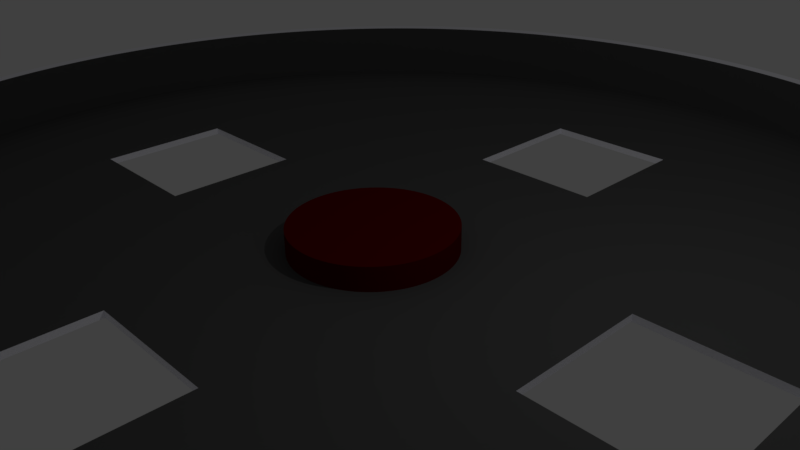 # Source: ArenaWithHolesTextured.blend  (saved by Blender 2.77.0; exported with 4.5.12 LTS)
import bpy
from mathutils import Matrix  # noqa: F401  (used for matrix-valued properties, if any)

bpy.ops.wm.read_factory_settings(use_empty=True)
scene = bpy.context.scene
scene.name = 'Scene'

# ---- collections
col_collection_1 = bpy.data.collections.new('Collection 1'); scene.collection.children.link(col_collection_1)

# ---- materials (node trees are filled in below, after node groups)
mat_material_001 = bpy.data.materials.new('Material.001')
mat_material_001.alpha_threshold = 0.0
mat_material_001.use_transparent_shadow = False
mat_material_001.diffuse_color = (0.1025, 0.0002418, 0.0, 1.0)
mat_material_001.roughness = 0.5
mat_material_003 = bpy.data.materials.new('Material.003')
mat_material_003.alpha_threshold = 0.0
mat_material_003.use_transparent_shadow = False
mat_material_003.diffuse_color = (0.9372, 0.9335, 1.0, 1.0)
mat_material_003.roughness = 0.5
mat_material_005 = bpy.data.materials.new('Material.005')
mat_material_005.alpha_threshold = 0.0
mat_material_005.use_transparent_shadow = False
mat_material_005.diffuse_color = (0.09084, 0.09084, 0.09084, 1.0)
mat_material_005.roughness = 0.5

# ---- material node trees

# ---- world
world_world = bpy.data.worlds.new('World'); scene.world = world_world
world_world.color = (0.05088, 0.05088, 0.05088)
world_world.use_sun_shadow = False
world_world.sun_shadow_jitter_overblur = 0.0
world_world.cycles.sampling_method = 'MANUAL'

# ---- cameras
cam_camera = bpy.data.cameras.new('Camera')
cam_camera.clip_end = 100.0
cam_camera.lens = 35.0
cam_camera.sensor_width = 32.0
cam_camera.sensor_height = 18.0
cam_camera.ortho_scale = 7.314
cam_camera.dof.focus_distance = 0.0
cam_camera.dof.aperture_fstop = 128.0

# ---- lights
light_lamp = bpy.data.lights.new('Lamp', 'POINT')
light_lamp.transmission_factor = 0.0
light_lamp.cutoff_distance = 30.0
light_lamp.energy = 100.0
light_lamp.shadow_buffer_clip_start = 1.001
light_lamp.shadow_soft_size = 0.1
light_lamp.shadow_maximum_resolution = 0.006
light_lamp.use_absolute_resolution = True

# ---- meshes
me_cylinder_002 = bpy.data.meshes.new('Cylinder.002')
me_cylinder_002.from_pydata([(-5.997e-08, -7.489, -1.517), (-4.092e-08, -7.489, -1.176), (0.01946, -7.489, -1.517), (0.01946, -7.489, -1.176), (0.0389, -7.49, -1.517), (0.0389, -7.49, -1.176), (0.05834, -7.491, -1.517), (0.05834, -7.491, -1.176), (0.07776, -7.492, -1.517), (0.07776, -7.492, -1.176), (0.09716, -7.493, -1.517), (0.09716, -7.493, -1.176), (0.1165, -7.495, -1.517), (0.1165, -7.495, -1.176), (0.1359, -7.497, -1.517), (0.1359, -7.497, -1.176), (0.1552, -7.5, -1.517), (0.1552, -7.5, -1.176), (0.1744, -7.503, -1.517), (0.1744, -7.503, -1.176), (0.1936, -7.506, -1.517), (0.1936, -7.506, -1.176), (0.2127, -7.51, -1.517), (0.2127, -7.51, -1.176), (0.2318, -7.513, -1.517), (0.2318, -7.513, -1.176), (0.2508, -7.518, -1.517), (0.2508, -7.518, -1.176), (0.2697, -7.522, -1.517), (0.2697, -7.522, -1.176), (0.2886, -7.527, -1.517), (0.2886, -7.527, -1.176), (0.3073, -7.532, -1.517), (0.3073, -7.532, -1.176), (0.326, -7.538, -1.517), (0.326, -7.538, -1.176), (0.3446, -7.543, -1.517), (0.3446, -7.543, -1.176), (0.363, -7.55, -1.517), (0.363, -7.55, -1.176), (0.3814, -7.556, -1.517), (0.3814, -7.556, -1.176), (0.3996, -7.563, -1.517), (0.3996, -7.563, -1.176), (0.4177, -7.57, -1.517), (0.4177, -7.57, -1.176), (0.4357, -7.577, -1.517), (0.4357, -7.577, -1.176), (0.4536, -7.585, -1.517), (0.4536, -7.585, -1.176), (0.4713, -7.593, -1.517), (0.4713, -7.593, -1.176), (0.4889, -7.601, -1.517), (0.4889, -7.601, -1.176), (0.5063, -7.61, -1.517), (0.5063, -7.61, -1.176), (0.5236, -7.619, -1.517), (0.5236, -7.619, -1.176), (0.5407, -7.628, -1.517), (0.5407, -7.628, -1.176), (0.5577, -7.638, -1.517), (0.5577, -7.638, -1.176), (0.5745, -7.648, -1.517), (0.5745, -7.648, -1.176), (0.5911, -7.658, -1.517), (0.5911, -7.658, -1.176), (0.6075, -7.668, -1.517), (0.6075, -7.668, -1.176), (0.6238, -7.679, -1.517), (0.6238, -7.679, -1.176), (0.6399, -7.69, -1.517), (0.6399, -7.69, -1.176), (0.6557, -7.701, -1.517), (0.6557, -7.701, -1.176), (0.6714, -7.713, -1.517), (0.6714, -7.713, -1.176), (0.6869, -7.724, -1.517), (0.6869, -7.724, -1.176), (0.7022, -7.736, -1.517), (0.7022, -7.736, -1.176), (0.7172, -7.749, -1.517), (0.7172, -7.749, -1.176), (0.7321, -7.761, -1.517), (0.7321, -7.761, -1.176), (0.7467, -7.774, -1.517), (0.7467, -7.774, -1.176), (0.7611, -7.787, -1.517), (0.7611, -7.787, -1.176), (0.7753, -7.801, -1.517), (0.7753, -7.801, -1.176), (0.7892, -7.814, -1.517), (0.7892, -7.814, -1.176), (0.8029, -7.828, -1.517), (0.8029, -7.828, -1.176), (0.8164, -7.842, -1.517), (0.8164, -7.842, -1.176), (0.8296, -7.856, -1.517), (0.8296, -7.856, -1.176), (0.8425, -7.871, -1.517), (0.8425, -7.871, -1.176), (0.8552, -7.885, -1.517), (0.8552, -7.885, -1.176), (0.8677, -7.9, -1.517), (0.8677, -7.9, -1.176), (0.8799, -7.916, -1.517), (0.8799, -7.916, -1.176), (0.8918, -7.931, -1.517), (0.8918, -7.931, -1.176), (0.9035, -7.947, -1.517), (0.9035, -7.947, -1.176), (0.9148, -7.962, -1.517), (0.9148, -7.962, -1.176), (0.9259, -7.978, -1.517), (0.9259, -7.978, -1.176), (0.9368, -7.994, -1.517), (0.9368, -7.994, -1.176), (0.9473, -8.011, -1.517), (0.9473, -8.011, -1.176), (0.9576, -8.027, -1.517), (0.9576, -8.027, -1.176), (0.9675, -8.044, -1.517), (0.9675, -8.044, -1.176), (0.9772, -8.061, -1.517), (0.9772, -8.061, -1.176), (0.9866, -8.078, -1.517), (0.9866, -8.078, -1.176), (0.9957, -8.095, -1.517), (0.9957, -8.095, -1.176), (1.004, -8.113, -1.517), (1.004, -8.113, -1.176), (1.013, -8.13, -1.517), (1.013, -8.13, -1.176), (1.021, -8.148, -1.517), (1.021, -8.148, -1.176), (1.029, -8.166, -1.517), (1.029, -8.166, -1.176), (1.037, -8.183, -1.517), (1.037, -8.183, -1.176), (1.044, -8.201, -1.517), (1.044, -8.201, -1.176), (1.051, -8.22, -1.517), (1.051, -8.22, -1.176), (1.057, -8.238, -1.517), (1.057, -8.238, -1.176), (1.064, -8.256, -1.517), (1.064, -8.256, -1.176), (1.07, -8.275, -1.517), (1.07, -8.275, -1.176), (1.075, -8.294, -1.517), (1.075, -8.294, -1.176), (1.081, -8.312, -1.517), (1.081, -8.312, -1.176), (1.086, -8.331, -1.517), (1.086, -8.331, -1.176), (1.09, -8.35, -1.517), (1.09, -8.35, -1.176), (1.095, -8.369, -1.517), (1.095, -8.369, -1.176), (1.099, -8.388, -1.517), (1.099, -8.388, -1.176), (1.102, -8.407, -1.517), (1.102, -8.407, -1.176), (1.106, -8.426, -1.517), (1.106, -8.426, -1.176), (1.109, -8.445, -1.517), (1.109, -8.445, -1.176), (1.112, -8.465, -1.517), (1.112, -8.465, -1.176), (1.114, -8.484, -1.517), (1.114, -8.484, -1.176), (1.116, -8.503, -1.517), (1.116, -8.503, -1.176), (1.118, -8.523, -1.517), (1.118, -8.523, -1.176), (1.119, -8.542, -1.517), (1.119, -8.542, -1.176), (1.12, -8.562, -1.517), (1.12, -8.562, -1.176), (1.121, -8.581, -1.517), (1.121, -8.581, -1.176), (1.121, -8.6, -1.517), (1.121, -8.6, -1.176), (1.121, -8.62, -1.517), (1.121, -8.62, -1.176), (1.121, -8.639, -1.517), (1.121, -8.639, -1.176), (1.12, -8.659, -1.517), (1.12, -8.659, -1.176), (1.119, -8.678, -1.517), (1.119, -8.678, -1.176), (1.118, -8.698, -1.517), (1.118, -8.698, -1.176), (1.116, -8.717, -1.517), (1.116, -8.717, -1.176), (1.114, -8.736, -1.517), (1.114, -8.736, -1.176), (1.112, -8.756, -1.517), (1.112, -8.756, -1.176), (1.109, -8.775, -1.517), (1.109, -8.775, -1.176), (1.106, -8.794, -1.517), (1.106, -8.794, -1.176), (1.102, -8.813, -1.517), (1.102, -8.813, -1.176), (1.099, -8.832, -1.517), (1.099, -8.832, -1.176), (1.095, -8.851, -1.517), (1.095, -8.851, -1.176), (1.09, -8.87, -1.517), (1.09, -8.87, -1.176), (1.086, -8.889, -1.517), (1.086, -8.889, -1.176), (1.081, -8.908, -1.517), (1.081, -8.908, -1.176), (1.075, -8.927, -1.517), (1.075, -8.927, -1.176), (1.07, -8.945, -1.517), (1.07, -8.945, -1.176), (1.064, -8.964, -1.517), (1.064, -8.964, -1.176), (1.057, -8.982, -1.517), (1.057, -8.982, -1.176), (1.051, -9.001, -1.517), (1.051, -9.001, -1.176), (1.044, -9.019, -1.517), (1.044, -9.019, -1.176), (1.037, -9.037, -1.517), (1.037, -9.037, -1.176), (1.029, -9.055, -1.517), (1.029, -9.055, -1.176), (1.021, -9.073, -1.517), (1.021, -9.073, -1.176), (1.013, -9.09, -1.517), (1.013, -9.09, -1.176), (1.004, -9.108, -1.517), (1.004, -9.108, -1.176), (0.9957, -9.125, -1.517), (0.9957, -9.125, -1.176), (0.9866, -9.142, -1.517), (0.9866, -9.142, -1.176), (0.9772, -9.159, -1.517), (0.9772, -9.159, -1.176), (0.9675, -9.176, -1.517), (0.9675, -9.176, -1.176), (0.9576, -9.193, -1.517), (0.9576, -9.193, -1.176), (0.9473, -9.21, -1.517), (0.9473, -9.21, -1.176), (0.9368, -9.226, -1.517), (0.9368, -9.226, -1.176), (0.9259, -9.242, -1.517), (0.9259, -9.242, -1.176), (0.9148, -9.258, -1.517), (0.9148, -9.258, -1.176), (0.9035, -9.274, -1.517), (0.9035, -9.274, -1.176), (0.8918, -9.289, -1.517), (0.8918, -9.289, -1.176), (0.8799, -9.305, -1.517), (0.8799, -9.305, -1.176), (0.8677, -9.32, -1.517), (0.8677, -9.32, -1.176), (0.8552, -9.335, -1.517), (0.8552, -9.335, -1.176), (0.8425, -9.35, -1.517), (0.8425, -9.35, -1.176), (0.8296, -9.364, -1.517), (0.8296, -9.364, -1.176), (0.8164, -9.378, -1.517), (0.8164, -9.378, -1.176), (0.8029, -9.392, -1.517), (0.8029, -9.392, -1.176), (0.7892, -9.406, -1.517), (0.7892, -9.406, -1.176), (0.7753, -9.42, -1.517), (0.7753, -9.42, -1.176), (0.7611, -9.433, -1.517), (0.7611, -9.433, -1.176), (0.7467, -9.446, -1.517), (0.7467, -9.446, -1.176), (0.7321, -9.459, -1.517), (0.7321, -9.459, -1.176), (0.7172, -9.472, -1.517), (0.7172, -9.472, -1.176), (0.7022, -9.484, -1.517), (0.7022, -9.484, -1.176), (0.6869, -9.496, -1.517), (0.6869, -9.496, -1.176), (0.6714, -9.508, -1.517), (0.6714, -9.508, -1.176), (0.6557, -9.519, -1.517), (0.6557, -9.519, -1.176), (0.6399, -9.531, -1.517), (0.6399, -9.531, -1.176), (0.6238, -9.542, -1.517), (0.6238, -9.542, -1.176), (0.6075, -9.552, -1.517), (0.6075, -9.552, -1.176), (0.5911, -9.563, -1.517), (0.5911, -9.563, -1.176), (0.5745, -9.573, -1.517), (0.5745, -9.573, -1.176), (0.5577, -9.583, -1.517), (0.5577, -9.583, -1.176), (0.5407, -9.592, -1.517), (0.5407, -9.592, -1.176), (0.5236, -9.601, -1.517), (0.5236, -9.601, -1.176), (0.5063, -9.61, -1.517), (0.5063, -9.61, -1.176), (0.4889, -9.619, -1.517), (0.4889, -9.619, -1.176), (0.4713, -9.627, -1.517), (0.4713, -9.627, -1.176), (0.4536, -9.635, -1.517), (0.4536, -9.635, -1.176), (0.4357, -9.643, -1.517), (0.4357, -9.643, -1.176), (0.4177, -9.65, -1.517), (0.4177, -9.65, -1.176), (0.3996, -9.658, -1.517), (0.3996, -9.658, -1.176), (0.3814, -9.664, -1.517), (0.3814, -9.664, -1.176), (0.363, -9.671, -1.517), (0.363, -9.671, -1.176), (0.3446, -9.677, -1.517), (0.3446, -9.677, -1.176), (0.326, -9.683, -1.517), (0.326, -9.683, -1.176), (0.3073, -9.688, -1.517), (0.3073, -9.688, -1.176), (0.2886, -9.693, -1.517), (0.2886, -9.693, -1.176), (0.2697, -9.698, -1.517), (0.2697, -9.698, -1.176), (0.2508, -9.703, -1.517), (0.2508, -9.703, -1.176), (0.2318, -9.707, -1.517), (0.2318, -9.707, -1.176), (0.2127, -9.711, -1.517), (0.2127, -9.711, -1.176), (0.1936, -9.714, -1.517), (0.1936, -9.714, -1.176), (0.1744, -9.718, -1.517), (0.1744, -9.718, -1.176), (0.1552, -9.72, -1.517), (0.1552, -9.72, -1.176), (0.1359, -9.723, -1.517), (0.1359, -9.723, -1.176), (0.1165, -9.725, -1.517), (0.1165, -9.725, -1.176), (0.09716, -9.727, -1.517), (0.09716, -9.727, -1.176), (0.07776, -9.728, -1.517), (0.07776, -9.728, -1.176), (0.05834, -9.73, -1.517), (0.05834, -9.73, -1.176), (0.0389, -9.73, -1.517), (0.0389, -9.73, -1.176), (0.01946, -9.731, -1.517), (0.01946, -9.731, -1.176), (-1.038e-06, -9.731, -1.517), (-1.019e-06, -9.731, -1.176), (-0.01946, -9.731, -1.517), (-0.01946, -9.731, -1.176), (-0.03891, -9.73, -1.517), (-0.03891, -9.73, -1.176), (-0.05834, -9.73, -1.517), (-0.05834, -9.73, -1.176), (-0.07777, -9.728, -1.517), (-0.07777, -9.728, -1.176), (-0.09716, -9.727, -1.517), (-0.09716, -9.727, -1.176), (-0.1165, -9.725, -1.517), (-0.1165, -9.725, -1.176), (-0.1359, -9.723, -1.517), (-0.1359, -9.723, -1.176), (-0.1552, -9.72, -1.517), (-0.1552, -9.72, -1.176), (-0.1744, -9.718, -1.517), (-0.1744, -9.718, -1.176), (-0.1936, -9.714, -1.517), (-0.1936, -9.714, -1.176), (-0.2127, -9.711, -1.517), (-0.2127, -9.711, -1.176), (-0.2318, -9.707, -1.517), (-0.2318, -9.707, -1.176), (-0.2508, -9.703, -1.517), (-0.2508, -9.703, -1.176), (-0.2697, -9.698, -1.517), (-0.2697, -9.698, -1.176), (-0.2886, -9.693, -1.517), (-0.2886, -9.693, -1.176), (-0.3073, -9.688, -1.517), (-0.3073, -9.688, -1.176), (-0.326, -9.683, -1.517), (-0.326, -9.683, -1.176), (-0.3446, -9.677, -1.517), (-0.3446, -9.677, -1.176), (-0.363, -9.671, -1.517), (-0.363, -9.671, -1.176), (-0.3814, -9.664, -1.517), (-0.3814, -9.664, -1.176), (-0.3996, -9.658, -1.517), (-0.3996, -9.658, -1.176), (-0.4177, -9.65, -1.517), (-0.4177, -9.65, -1.176), (-0.4357, -9.643, -1.517), (-0.4357, -9.643, -1.176), (-0.4536, -9.635, -1.517), (-0.4536, -9.635, -1.176), (-0.4713, -9.627, -1.517), (-0.4713, -9.627, -1.176), (-0.4889, -9.619, -1.517), (-0.4889, -9.619, -1.176), (-0.5063, -9.61, -1.517), (-0.5063, -9.61, -1.176), (-0.5236, -9.601, -1.517), (-0.5236, -9.601, -1.176), (-0.5407, -9.592, -1.517), (-0.5407, -9.592, -1.176), (-0.5577, -9.583, -1.517), (-0.5577, -9.583, -1.176), (-0.5745, -9.573, -1.517), (-0.5745, -9.573, -1.176), (-0.5911, -9.563, -1.517), (-0.5911, -9.563, -1.176), (-0.6075, -9.552, -1.517), (-0.6075, -9.552, -1.176), (-0.6238, -9.542, -1.517), (-0.6238, -9.542, -1.176), (-0.6399, -9.531, -1.517), (-0.6399, -9.531, -1.176), (-0.6557, -9.519, -1.517), (-0.6557, -9.519, -1.176), (-0.6714, -9.508, -1.517), (-0.6714, -9.508, -1.176), (-0.6869, -9.496, -1.517), (-0.6869, -9.496, -1.176), (-0.7022, -9.484, -1.517), (-0.7022, -9.484, -1.176), (-0.7172, -9.472, -1.517), (-0.7172, -9.472, -1.176), (-0.7321, -9.459, -1.517), (-0.7321, -9.459, -1.176), (-0.7467, -9.446, -1.517), (-0.7467, -9.446, -1.176), (-0.7611, -9.433, -1.517), (-0.7611, -9.433, -1.176), (-0.7753, -9.42, -1.517), (-0.7753, -9.42, -1.176), (-0.7892, -9.406, -1.517), (-0.7892, -9.406, -1.176), (-0.8029, -9.392, -1.517), (-0.8029, -9.392, -1.176), (-0.8164, -9.378, -1.517), (-0.8164, -9.378, -1.176), (-0.8296, -9.364, -1.517), (-0.8296, -9.364, -1.176), (-0.8425, -9.35, -1.517), (-0.8425, -9.35, -1.176), (-0.8552, -9.335, -1.517), (-0.8552, -9.335, -1.176), (-0.8677, -9.32, -1.517), (-0.8677, -9.32, -1.176), (-0.8799, -9.305, -1.517), (-0.8799, -9.305, -1.176), (-0.8918, -9.289, -1.517), (-0.8918, -9.289, -1.176), (-0.9035, -9.274, -1.517), (-0.9035, -9.274, -1.176), (-0.9148, -9.258, -1.517), (-0.9148, -9.258, -1.176), (-0.9259, -9.242, -1.517), (-0.9259, -9.242, -1.176), (-0.9368, -9.226, -1.517), (-0.9368, -9.226, -1.176), (-0.9473, -9.21, -1.517), (-0.9473, -9.21, -1.176), (-0.9576, -9.193, -1.517), (-0.9576, -9.193, -1.176), (-0.9675, -9.176, -1.517), (-0.9675, -9.176, -1.176), (-0.9772, -9.159, -1.517), (-0.9772, -9.159, -1.176), (-0.9866, -9.142, -1.517), (-0.9866, -9.142, -1.176), (-0.9957, -9.125, -1.517), (-0.9957, -9.125, -1.176), (-1.004, -9.108, -1.517), (-1.004, -9.108, -1.176), (-1.013, -9.09, -1.517), (-1.013, -9.09, -1.176), (-1.021, -9.073, -1.517), (-1.021, -9.073, -1.176), (-1.029, -9.055, -1.517), (-1.029, -9.055, -1.176), (-1.037, -9.037, -1.517), (-1.037, -9.037, -1.176), (-1.044, -9.019, -1.517), (-1.044, -9.019, -1.176), (-1.051, -9.001, -1.517), (-1.051, -9.001, -1.176), (-1.057, -8.982, -1.517), (-1.057, -8.982, -1.176), (-1.064, -8.964, -1.517), (-1.064, -8.964, -1.176), (-1.07, -8.945, -1.517), (-1.07, -8.945, -1.176), (-1.075, -8.927, -1.517), (-1.075, -8.927, -1.176), (-1.081, -8.908, -1.517), (-1.081, -8.908, -1.176), (-1.086, -8.889, -1.517), (-1.086, -8.889, -1.176), (-1.09, -8.87, -1.517), (-1.09, -8.87, -1.176), (-1.095, -8.851, -1.517), (-1.095, -8.851, -1.176), (-1.099, -8.832, -1.517), (-1.099, -8.832, -1.176), (-1.102, -8.813, -1.517), (-1.102, -8.813, -1.176), (-1.106, -8.794, -1.517), (-1.106, -8.794, -1.176), (-1.109, -8.775, -1.517), (-1.109, -8.775, -1.176), (-1.112, -8.756, -1.517), (-1.112, -8.756, -1.176), (-1.114, -8.736, -1.517), (-1.114, -8.736, -1.176), (-1.116, -8.717, -1.517), (-1.116, -8.717, -1.176), (-1.118, -8.698, -1.517), (-1.118, -8.698, -1.176), (-1.119, -8.678, -1.517), (-1.119, -8.678, -1.176), (-1.12, -8.659, -1.517), (-1.12, -8.659, -1.176), (-1.121, -8.639, -1.517), (-1.121, -8.639, -1.176), (-1.121, -8.62, -1.517), (-1.121, -8.62, -1.176), (-1.121, -8.6, -1.517), (-1.121, -8.6, -1.176), (-1.121, -8.581, -1.517), (-1.121, -8.581, -1.176), (-1.12, -8.562, -1.517), (-1.12, -8.562, -1.176), (-1.119, -8.542, -1.517), (-1.119, -8.542, -1.176), (-1.118, -8.523, -1.517), (-1.118, -8.523, -1.176), (-1.116, -8.503, -1.517), (-1.116, -8.503, -1.176), (-1.114, -8.484, -1.517), (-1.114, -8.484, -1.176), (-1.112, -8.465, -1.517), (-1.112, -8.465, -1.176), (-1.109, -8.445, -1.517), (-1.109, -8.445, -1.176), (-1.106, -8.426, -1.517), (-1.106, -8.426, -1.176), (-1.102, -8.407, -1.517), (-1.102, -8.407, -1.176), (-1.099, -8.388, -1.517), (-1.099, -8.388, -1.176), (-1.095, -8.369, -1.517), (-1.095, -8.369, -1.176), (-1.09, -8.35, -1.517), (-1.09, -8.35, -1.176), (-1.086, -8.331, -1.517), (-1.086, -8.331, -1.176), (-1.081, -8.312, -1.517), (-1.081, -8.312, -1.176), (-1.075, -8.294, -1.517), (-1.075, -8.294, -1.176), (-1.07, -8.275, -1.517), (-1.07, -8.275, -1.176), (-1.064, -8.256, -1.517), (-1.064, -8.256, -1.176), (-1.057, -8.238, -1.517), (-1.057, -8.238, -1.176), (-1.051, -8.22, -1.517), (-1.051, -8.22, -1.176), (-1.044, -8.201, -1.517), (-1.044, -8.201, -1.176), (-1.037, -8.183, -1.517), (-1.037, -8.183, -1.176), (-1.029, -8.166, -1.517), (-1.029, -8.166, -1.176), (-1.021, -8.148, -1.517), (-1.021, -8.148, -1.176), (-1.013, -8.13, -1.517), (-1.013, -8.13, -1.176), (-1.004, -8.113, -1.517), (-1.004, -8.113, -1.176), (-0.9957, -8.095, -1.517), (-0.9957, -8.095, -1.176), (-0.9866, -8.078, -1.517), (-0.9866, -8.078, -1.176), (-0.9772, -8.061, -1.517), (-0.9772, -8.061, -1.176), (-0.9675, -8.044, -1.517), (-0.9675, -8.044, -1.176), (-0.9576, -8.027, -1.517), (-0.9576, -8.027, -1.176), (-0.9473, -8.011, -1.517), (-0.9473, -8.011, -1.176), (-0.9368, -7.994, -1.517), (-0.9368, -7.994, -1.176), (-0.9259, -7.978, -1.517), (-0.9259, -7.978, -1.176), (-0.9148, -7.962, -1.517), (-0.9148, -7.962, -1.176), (-0.9035, -7.947, -1.517), (-0.9035, -7.947, -1.176), (-0.8918, -7.931, -1.517), (-0.8918, -7.931, -1.176), (-0.8799, -7.916, -1.517), (-0.8799, -7.916, -1.176), (-0.8677, -7.9, -1.517), (-0.8677, -7.9, -1.176), (-0.8552, -7.885, -1.517), (-0.8552, -7.885, -1.176), (-0.8425, -7.871, -1.517), (-0.8425, -7.871, -1.176), (-0.8296, -7.856, -1.517), (-0.8296, -7.856, -1.176), (-0.8164, -7.842, -1.517), (-0.8164, -7.842, -1.176), (-0.8029, -7.828, -1.517), (-0.8029, -7.828, -1.176), (-0.7892, -7.814, -1.517), (-0.7892, -7.814, -1.176), (-0.7753, -7.801, -1.517), (-0.7753, -7.801, -1.176), (-0.7611, -7.787, -1.517), (-0.7611, -7.787, -1.176), (-0.7467, -7.774, -1.517), (-0.7467, -7.774, -1.176), (-0.7321, -7.761, -1.517), (-0.7321, -7.761, -1.176), (-0.7172, -7.749, -1.517), (-0.7172, -7.749, -1.176), (-0.7022, -7.736, -1.517), (-0.7022, -7.736, -1.176), (-0.6869, -7.724, -1.517), (-0.6869, -7.724, -1.176), (-0.6714, -7.713, -1.517), (-0.6714, -7.713, -1.176), (-0.6557, -7.701, -1.517), (-0.6557, -7.701, -1.176), (-0.6399, -7.69, -1.517), (-0.6399, -7.69, -1.176), (-0.6238, -7.679, -1.517), (-0.6238, -7.679, -1.176), (-0.6075, -7.668, -1.517), (-0.6075, -7.668, -1.176), (-0.5911, -7.658, -1.517), (-0.5911, -7.658, -1.176), (-0.5745, -7.648, -1.517), (-0.5745, -7.648, -1.176), (-0.5577, -7.638, -1.517), (-0.5577, -7.638, -1.176), (-0.5407, -7.628, -1.517), (-0.5407, -7.628, -1.176), (-0.5236, -7.619, -1.517), (-0.5236, -7.619, -1.176), (-0.5063, -7.61, -1.517), (-0.5063, -7.61, -1.176), (-0.4889, -7.601, -1.517), (-0.4889, -7.601, -1.176), (-0.4713, -7.593, -1.517), (-0.4713, -7.593, -1.176), (-0.4536, -7.585, -1.517), (-0.4536, -7.585, -1.176), (-0.4357, -7.577, -1.517), (-0.4357, -7.577, -1.176), (-0.4177, -7.57, -1.517), (-0.4177, -7.57, -1.176), (-0.3996, -7.563, -1.517), (-0.3996, -7.563, -1.176), (-0.3814, -7.556, -1.517), (-0.3814, -7.556, -1.176), (-0.363, -7.55, -1.517), (-0.363, -7.55, -1.176), (-0.3446, -7.543, -1.517), (-0.3446, -7.543, -1.176), (-0.326, -7.538, -1.517), (-0.326, -7.538, -1.176), (-0.3073, -7.532, -1.517), (-0.3073, -7.532, -1.176), (-0.2886, -7.527, -1.517), (-0.2886, -7.527, -1.176), (-0.2697, -7.522, -1.517), (-0.2697, -7.522, -1.176), (-0.2508, -7.518, -1.517), (-0.2508, -7.518, -1.176), (-0.2318, -7.513, -1.517), (-0.2318, -7.513, -1.176), (-0.2127, -7.51, -1.517), (-0.2127, -7.51, -1.176), (-0.1936, -7.506, -1.517), (-0.1936, -7.506, -1.176), (-0.1744, -7.503, -1.517), (-0.1744, -7.503, -1.176), (-0.1552, -7.5, -1.517), (-0.1552, -7.5, -1.176), (-0.1359, -7.497, -1.517), (-0.1359, -7.497, -1.176), (-0.1165, -7.495, -1.517), (-0.1165, -7.495, -1.176), (-0.09716, -7.493, -1.517), (-0.09716, -7.493, -1.176), (-0.07776, -7.492, -1.517), (-0.07776, -7.492, -1.176), (-0.05834, -7.491, -1.517), (-0.05834, -7.491, -1.176), (-0.0389, -7.49, -1.517), (-0.0389, -7.49, -1.176), (-0.01945, -7.489, -1.517), (-0.01945, -7.489, -1.176)], [], [(0, 1, 3, 2), (2, 3, 5, 4), (4, 5, 7, 6), (6, 7, 9, 8), (8, 9, 11, 10), (10, 11, 13, 12), (12, 13, 15, 14), (14, 15, 17, 16), (16, 17, 19, 18), (18, 19, 21, 20), (20, 21, 23, 22), (22, 23, 25, 24), (24, 25, 27, 26), (26, 27, 29, 28), (28, 29, 31, 30), (30, 31, 33, 32), (32, 33, 35, 34), (34, 35, 37, 36), (36, 37, 39, 38), (38, 39, 41, 40), (40, 41, 43, 42), (42, 43, 45, 44), (44, 45, 47, 46), (46, 47, 49, 48), (48, 49, 51, 50), (50, 51, 53, 52), (52, 53, 55, 54), (54, 55, 57, 56), (56, 57, 59, 58), (58, 59, 61, 60), (60, 61, 63, 62), (62, 63, 65, 64), (64, 65, 67, 66), (66, 67, 69, 68), (68, 69, 71, 70), (70, 71, 73, 72), (72, 73, 75, 74), (74, 75, 77, 76), (76, 77, 79, 78), (78, 79, 81, 80), (80, 81, 83, 82), (82, 83, 85, 84), (84, 85, 87, 86), (86, 87, 89, 88), (88, 89, 91, 90), (90, 91, 93, 92), (92, 93, 95, 94), (94, 95, 97, 96), (96, 97, 99, 98), (98, 99, 101, 100), (100, 101, 103, 102), (102, 103, 105, 104), (104, 105, 107, 106), (106, 107, 109, 108), (108, 109, 111, 110), (110, 111, 113, 112), (112, 113, 115, 114), (114, 115, 117, 116), (116, 117, 119, 118), (118, 119, 121, 120), (120, 121, 123, 122), (122, 123, 125, 124), (124, 125, 127, 126), (126, 127, 129, 128), (128, 129, 131, 130), (130, 131, 133, 132), (132, 133, 135, 134), (134, 135, 137, 136), (136, 137, 139, 138), (138, 139, 141, 140), (140, 141, 143, 142), (142, 143, 145, 144), (144, 145, 147, 146), (146, 147, 149, 148), (148, 149, 151, 150), (150, 151, 153, 152), (152, 153, 155, 154), (154, 155, 157, 156), (156, 157, 159, 158), (158, 159, 161, 160), (160, 161, 163, 162), (162, 163, 165, 164), (164, 165, 167, 166), (166, 167, 169, 168), (168, 169, 171, 170), (170, 171, 173, 172), (172, 173, 175, 174), (174, 175, 177, 176), (176, 177, 179, 178), (178, 179, 181, 180), (180, 181, 183, 182), (182, 183, 185, 184), (184, 185, 187, 186), (186, 187, 189, 188), (188, 189, 191, 190), (190, 191, 193, 192), (192, 193, 195, 194), (194, 195, 197, 196), (196, 197, 199, 198), (198, 199, 201, 200), (200, 201, 203, 202), (202, 203, 205, 204), (204, 205, 207, 206), (206, 207, 209, 208), (208, 209, 211, 210), (210, 211, 213, 212), (212, 213, 215, 214), (214, 215, 217, 216), (216, 217, 219, 218), (218, 219, 221, 220), (220, 221, 223, 222), (222, 223, 225, 224), (224, 225, 227, 226), (226, 227, 229, 228), (228, 229, 231, 230), (230, 231, 233, 232), (232, 233, 235, 234), (234, 235, 237, 236), (236, 237, 239, 238), (238, 239, 241, 240), (240, 241, 243, 242), (242, 243, 245, 244), (244, 245, 247, 246), (246, 247, 249, 248), (248, 249, 251, 250), (250, 251, 253, 252), (252, 253, 255, 254), (254, 255, 257, 256), (256, 257, 259, 258), (258, 259, 261, 260), (260, 261, 263, 262), (262, 263, 265, 264), (264, 265, 267, 266), (266, 267, 269, 268), (268, 269, 271, 270), (270, 271, 273, 272), (272, 273, 275, 274), (274, 275, 277, 276), (276, 277, 279, 278), (278, 279, 281, 280), (280, 281, 283, 282), (282, 283, 285, 284), (284, 285, 287, 286), (286, 287, 289, 288), (288, 289, 291, 290), (290, 291, 293, 292), (292, 293, 295, 294), (294, 295, 297, 296), (296, 297, 299, 298), (298, 299, 301, 300), (300, 301, 303, 302), (302, 303, 305, 304), (304, 305, 307, 306), (306, 307, 309, 308), (308, 309, 311, 310), (310, 311, 313, 312), (312, 313, 315, 314), (314, 315, 317, 316), (316, 317, 319, 318), (318, 319, 321, 320), (320, 321, 323, 322), (322, 323, 325, 324), (324, 325, 327, 326), (326, 327, 329, 328), (328, 329, 331, 330), (330, 331, 333, 332), (332, 333, 335, 334), (334, 335, 337, 336), (336, 337, 339, 338), (338, 339, 341, 340), (340, 341, 343, 342), (342, 343, 345, 344), (344, 345, 347, 346), (346, 347, 349, 348), (348, 349, 351, 350), (350, 351, 353, 352), (352, 353, 355, 354), (354, 355, 357, 356), (356, 357, 359, 358), (358, 359, 361, 360), (360, 361, 363, 362), (362, 363, 365, 364), (364, 365, 367, 366), (366, 367, 369, 368), (368, 369, 371, 370), (370, 371, 373, 372), (372, 373, 375, 374), (374, 375, 377, 376), (376, 377, 379, 378), (378, 379, 381, 380), (380, 381, 383, 382), (382, 383, 385, 384), (384, 385, 387, 386), (386, 387, 389, 388), (388, 389, 391, 390), (390, 391, 393, 392), (392, 393, 395, 394), (394, 395, 397, 396), (396, 397, 399, 398), (398, 399, 401, 400), (400, 401, 403, 402), (402, 403, 405, 404), (404, 405, 407, 406), (406, 407, 409, 408), (408, 409, 411, 410), (410, 411, 413, 412), (412, 413, 415, 414), (414, 415, 417, 416), (416, 417, 419, 418), (418, 419, 421, 420), (420, 421, 423, 422), (422, 423, 425, 424), (424, 425, 427, 426), (426, 427, 429, 428), (428, 429, 431, 430), (430, 431, 433, 432), (432, 433, 435, 434), (434, 435, 437, 436), (436, 437, 439, 438), (438, 439, 441, 440), (440, 441, 443, 442), (442, 443, 445, 444), (444, 445, 447, 446), (446, 447, 449, 448), (448, 449, 451, 450), (450, 451, 453, 452), (452, 453, 455, 454), (454, 455, 457, 456), (456, 457, 459, 458), (458, 459, 461, 460), (460, 461, 463, 462), (462, 463, 465, 464), (464, 465, 467, 466), (466, 467, 469, 468), (468, 469, 471, 470), (470, 471, 473, 472), (472, 473, 475, 474), (474, 475, 477, 476), (476, 477, 479, 478), (478, 479, 481, 480), (480, 481, 483, 482), (482, 483, 485, 484), (484, 485, 487, 486), (486, 487, 489, 488), (488, 489, 491, 490), (490, 491, 493, 492), (492, 493, 495, 494), (494, 495, 497, 496), (496, 497, 499, 498), (498, 499, 501, 500), (500, 501, 503, 502), (502, 503, 505, 504), (504, 505, 507, 506), (506, 507, 509, 508), (508, 509, 511, 510), (510, 511, 513, 512), (512, 513, 515, 514), (514, 515, 517, 516), (516, 517, 519, 518), (518, 519, 521, 520), (520, 521, 523, 522), (522, 523, 525, 524), (524, 525, 527, 526), (526, 527, 529, 528), (528, 529, 531, 530), (530, 531, 533, 532), (532, 533, 535, 534), (534, 535, 537, 536), (536, 537, 539, 538), (538, 539, 541, 540), (540, 541, 543, 542), (542, 543, 545, 544), (544, 545, 547, 546), (546, 547, 549, 548), (548, 549, 551, 550), (550, 551, 553, 552), (552, 553, 555, 554), (554, 555, 557, 556), (556, 557, 559, 558), (558, 559, 561, 560), (560, 561, 563, 562), (562, 563, 565, 564), (564, 565, 567, 566), (566, 567, 569, 568), (568, 569, 571, 570), (570, 571, 573, 572), (572, 573, 575, 574), (574, 575, 577, 576), (576, 577, 579, 578), (578, 579, 581, 580), (580, 581, 583, 582), (582, 583, 585, 584), (584, 585, 587, 586), (586, 587, 589, 588), (588, 589, 591, 590), (590, 591, 593, 592), (592, 593, 595, 594), (594, 595, 597, 596), (596, 597, 599, 598), (598, 599, 601, 600), (600, 601, 603, 602), (602, 603, 605, 604), (604, 605, 607, 606), (606, 607, 609, 608), (608, 609, 611, 610), (610, 611, 613, 612), (612, 613, 615, 614), (614, 615, 617, 616), (616, 617, 619, 618), (618, 619, 621, 620), (620, 621, 623, 622), (622, 623, 625, 624), (624, 625, 627, 626), (626, 627, 629, 628), (628, 629, 631, 630), (630, 631, 633, 632), (632, 633, 635, 634), (634, 635, 637, 636), (636, 637, 639, 638), (638, 639, 641, 640), (640, 641, 643, 642), (642, 643, 645, 644), (644, 645, 647, 646), (646, 647, 649, 648), (648, 649, 651, 650), (650, 651, 653, 652), (652, 653, 655, 654), (654, 655, 657, 656), (656, 657, 659, 658), (658, 659, 661, 660), (660, 661, 663, 662), (662, 663, 665, 664), (664, 665, 667, 666), (666, 667, 669, 668), (668, 669, 671, 670), (670, 671, 673, 672), (672, 673, 675, 674), (674, 675, 677, 676), (676, 677, 679, 678), (678, 679, 681, 680), (680, 681, 683, 682), (682, 683, 685, 684), (684, 685, 687, 686), (686, 687, 689, 688), (688, 689, 691, 690), (690, 691, 693, 692), (692, 693, 695, 694), (694, 695, 697, 696), (696, 697, 699, 698), (698, 699, 701, 700), (700, 701, 703, 702), (702, 703, 705, 704), (704, 705, 707, 706), (706, 707, 709, 708), (708, 709, 711, 710), (710, 711, 713, 712), (712, 713, 715, 714), (714, 715, 717, 716), (716, 717, 719, 718), (718, 719, 721, 720), (3, 1, 723, 721, 719, 717, 715, 713, 711, 709, 707, 705, 703, 701, 699, 697, 695, 693, 691, 689, 687, 685, 683, 681, 679, 677, 675, 673, 671, 669, 667, 665, 663, 661, 659, 657, 655, 653, 651, 649, 647, 645, 643, 641, 639, 637, 635, 633, 631, 629, 627, 625, 623, 621, 619, 617, 615, 613, 611, 609, 607, 605, 603, 601, 599, 597, 595, 593, 591, 589, 587, 585, 583, 581, 579, 577, 575, 573, 571, 569, 567, 565, 563, 561, 559, 557, 555, 553, 551, 549, 547, 545, 543, 541, 539, 537, 535, 533, 531, 529, 527, 525, 523, 521, 519, 517, 515, 513, 511, 509, 507, 505, 503, 501, 499, 497, 495, 493, 491, 489, 487, 485, 483, 481, 479, 477, 475, 473, 471, 469, 467, 465, 463, 461, 459, 457, 455, 453, 451, 449, 447, 445, 443, 441, 439, 437, 435, 433, 431, 429, 427, 425, 423, 421, 419, 417, 415, 413, 411, 409, 407, 405, 403, 401, 399, 397, 395, 393, 391, 389, 387, 385, 383, 381, 379, 377, 375, 373, 371, 369, 367, 365, 363, 361, 359, 357, 355, 353, 351, 349, 347, 345, 343, 341, 339, 337, 335, 333, 331, 329, 327, 325, 323, 321, 319, 317, 315, 313, 311, 309, 307, 305, 303, 301, 299, 297, 295, 293, 291, 289, 287, 285, 283, 281, 279, 277, 275, 273, 271, 269, 267, 265, 263, 261, 259, 257, 255, 253, 251, 249, 247, 245, 243, 241, 239, 237, 235, 233, 231, 229, 227, 225, 223, 221, 219, 217, 215, 213, 211, 209, 207, 205, 203, 201, 199, 197, 195, 193, 191, 189, 187, 185, 183, 181, 179, 177, 175, 173, 171, 169, 167, 165, 163, 161, 159, 157, 155, 153, 151, 149, 147, 145, 143, 141, 139, 137, 135, 133, 131, 129, 127, 125, 123, 121, 119, 117, 115, 113, 111, 109, 107, 105, 103, 101, 99, 97, 95, 93, 91, 89, 87, 85, 83, 81, 79, 77, 75, 73, 71, 69, 67, 65, 63, 61, 59, 57, 55, 53, 51, 49, 47, 45, 43, 41, 39, 37, 35, 33, 31, 29, 27, 25, 23, 21, 19, 17, 15, 13, 11, 9, 7, 5), (720, 721, 723, 722), (722, 723, 1, 0), (0, 2, 4, 6, 8, 10, 12, 14, 16, 18, 20, 22, 24, 26, 28, 30, 32, 34, 36, 38, 40, 42, 44, 46, 48, 50, 52, 54, 56, 58, 60, 62, 64, 66, 68, 70, 72, 74, 76, 78, 80, 82, 84, 86, 88, 90, 92, 94, 96, 98, 100, 102, 104, 106, 108, 110, 112, 114, 116, 118, 120, 122, 124, 126, 128, 130, 132, 134, 136, 138, 140, 142, 144, 146, 148, 150, 152, 154, 156, 158, 160, 162, 164, 166, 168, 170, 172, 174, 176, 178, 180, 182, 184, 186, 188, 190, 192, 194, 196, 198, 200, 202, 204, 206, 208, 210, 212, 214, 216, 218, 220, 222, 224, 226, 228, 230, 232, 234, 236, 238, 240, 242, 244, 246, 248, 250, 252, 254, 256, 258, 260, 262, 264, 266, 268, 270, 272, 274, 276, 278, 280, 282, 284, 286, 288, 290, 292, 294, 296, 298, 300, 302, 304, 306, 308, 310, 312, 314, 316, 318, 320, 322, 324, 326, 328, 330, 332, 334, 336, 338, 340, 342, 344, 346, 348, 350, 352, 354, 356, 358, 360, 362, 364, 366, 368, 370, 372, 374, 376, 378, 380, 382, 384, 386, 388, 390, 392, 394, 396, 398, 400, 402, 404, 406, 408, 410, 412, 414, 416, 418, 420, 422, 424, 426, 428, 430, 432, 434, 436, 438, 440, 442, 444, 446, 448, 450, 452, 454, 456, 458, 460, 462, 464, 466, 468, 470, 472, 474, 476, 478, 480, 482, 484, 486, 488, 490, 492, 494, 496, 498, 500, 502, 504, 506, 508, 510, 512, 514, 516, 518, 520, 522, 524, 526, 528, 530, 532, 534, 536, 538, 540, 542, 544, 546, 548, 550, 552, 554, 556, 558, 560, 562, 564, 566, 568, 570, 572, 574, 576, 578, 580, 582, 584, 586, 588, 590, 592, 594, 596, 598, 600, 602, 604, 606, 608, 610, 612, 614, 616, 618, 620, 622, 624, 626, 628, 630, 632, 634, 636, 638, 640, 642, 644, 646, 648, 650, 652, 654, 656, 658, 660, 662, 664, 666, 668, 670, 672, 674, 676, 678, 680, 682, 684, 686, 688, 690, 692, 694, 696, 698, 700, 702, 704, 706, 708, 710, 712, 714, 716, 718, 720, 722)])
me_cylinder_002.materials.append(mat_material_001)
me_cylinder_002.use_remesh_preserve_volume = False
me_cylinder_002.use_remesh_preserve_attributes = False
me_cylinder_002.use_mirror_vertex_groups = False
me_cylinder_002.update()
me_cylinder = bpy.data.meshes.new('Cylinder')
me_cylinder.from_pydata([(0.0, 8.0, -0.5), (0.0, 8.0, 0.5), (0.1388, 7.999, 0.5), (0.1388, 7.999, -0.5), (-1.0, 3.2, -0.5), (-2.326, 7.654, -0.5), (-2.193, 7.693, -0.5), (-2.059, 7.73, -0.5), (-1.925, 7.765, -0.5), (-1.79, 7.797, -0.5), (-1.654, 7.827, -0.5), (-1.518, 7.855, -0.5), (-1.382, 7.88, -0.5), (-1.245, 7.903, -0.5), (-1.107, 7.923, -0.5), (-0.9696, 7.941, -0.5), (-0.8316, 7.957, -0.5), (-0.6934, 7.97, -0.5), (-0.555, 7.981, -0.5), (-0.4164, 7.989, -0.5), (-0.2776, 7.995, -0.5), (-0.1388, 7.999, -0.5), (0.2777, 7.995, -0.5), (0.4164, 7.989, -0.5), (0.555, 7.981, -0.5), (0.6934, 7.97, -0.5), (0.8316, 7.957, -0.5), (0.9696, 7.941, -0.5), (1.107, 7.923, -0.5), (1.245, 7.903, -0.5), (1.382, 7.88, -0.5), (1.518, 7.855, -0.5), (1.654, 7.827, -0.5), (1.79, 7.797, -0.5), (1.925, 7.765, -0.5), (2.059, 7.73, -0.5), (2.193, 7.693, -0.5), (2.326, 7.654, -0.5), (2.459, 7.613, -0.5), (2.591, 7.569, -0.5), (2.722, 7.523, -0.5), (2.852, 7.474, -0.5), (2.981, 7.424, -0.5), (3.11, 7.371, -0.5), (3.237, 7.316, -0.5), (3.363, 7.259, -0.5), (3.489, 7.199, -0.5), (3.613, 7.137, -0.5), (3.737, 7.074, -0.5), (3.859, 7.008, -0.5), (3.98, 6.94, -0.5), (4.1, 6.87, -0.5), (4.218, 6.797, -0.5), (4.336, 6.723, -0.5), (4.452, 6.647, -0.5), (4.566, 6.569, -0.5), (4.68, 6.488, -0.5), (4.792, 6.406, -0.5), (4.902, 6.322, -0.5), (5.011, 6.236, -0.5), (5.119, 6.148, -0.5), (5.225, 6.058, -0.5), (5.329, 5.967, -0.5), (5.432, 5.873, -0.5), (1.0, 3.2, -0.5), (1.0, 5.2, -0.5), (-1.0, 5.2, -0.5), (-0.1388, 7.999, 0.5), (-2.397, -7.422, 0.5), (-2.526, -7.38, 0.5), (-2.654, -7.335, 0.5), (-2.781, -7.288, 0.5), (-2.907, -7.238, 0.5), (-3.032, -7.187, 0.5), (-3.156, -7.133, 0.5), (-3.279, -7.077, 0.5), (-3.402, -7.019, 0.5), (-3.523, -6.959, 0.5), (-3.643, -6.897, 0.5), (-3.762, -6.833, 0.5), (-3.88, -6.766, 0.5), (-3.997, -6.698, 0.5), (-4.113, -6.627, 0.5), (-4.227, -6.555, 0.5), (-4.34, -6.481, 0.5), (-4.452, -6.404, 0.5), (-4.563, -6.326, 0.5), (-4.672, -6.246, 0.5), (-4.78, -6.164, 0.5), (-4.886, -6.08, 0.5), (-4.991, -5.994, 0.5), (-5.094, -5.907, 0.5), (-5.196, -5.818, 0.5), (-5.296, -5.727, 0.5), (-5.394, -5.634, 0.5), (-5.491, -5.539, 0.5), (-5.587, -5.443, 0.5), (-5.68, -5.345, 0.5), (-5.772, -5.246, 0.5), (-5.862, -5.145, 0.5), (-5.951, -5.042, 0.5), (-6.038, -4.938, 0.5), (-6.122, -4.833, 0.5), (-6.205, -4.726, 0.5), (-6.286, -4.618, 0.5), (-6.366, -4.508, 0.5), (-6.443, -4.397, 0.5), (-6.518, -4.284, 0.5), (-6.592, -4.17, 0.5), (-6.663, -4.055, 0.5), (-6.732, -3.939, 0.5), (-6.8, -3.822, 0.5), (-6.865, -3.703, 0.5), (-6.928, -3.583, 0.5), (-6.989, -3.462, 0.5), (-7.048, -3.341, 0.5), (-7.105, -3.218, 0.5), (-7.16, -3.094, 0.5), (-7.213, -2.969, 0.5), (-7.263, -2.844, 0.5), (-7.311, -2.717, 0.5), (-7.357, -2.59, 0.5), (-7.401, -2.462, 0.5), (-7.443, -2.333, 0.5), (-7.482, -2.203, 0.5), (-7.519, -2.073, 0.5), (-7.554, -1.942, 0.5), (-7.587, -1.811, 0.5), (-7.617, -1.679, 0.5), (-7.645, -1.547, 0.5), (-7.671, -1.414, 0.5), (-7.694, -1.28, 0.5), (-7.715, -1.147, 0.5), (-7.734, -1.013, 0.5), (-7.75, -0.8781, 0.5), (-7.764, -0.7435, 0.5), (-7.776, -0.6086, 0.5), (-7.786, -0.4735, 0.5), (-7.793, -0.3383, 0.5), (-7.797, -0.203, 0.5), (-7.8, -0.06768, 0.5), (-7.8, 0.0677, 0.5), (-7.797, 0.2031, 0.5), (-7.793, 0.3384, 0.5), (-7.786, 0.4736, 0.5), (-7.776, 0.6086, 0.5), (-7.764, 0.7435, 0.5), (-7.75, 0.8781, 0.5), (-7.734, 1.013, 0.5), (-7.715, 1.147, 0.5), (-7.694, 1.28, 0.5), (-7.671, 1.414, 0.5), (-7.645, 1.547, 0.5), (-7.617, 1.679, 0.5), (-7.587, 1.811, 0.5), (-7.554, 1.942, 0.5), (-7.519, 2.073, 0.5), (-7.482, 2.203, 0.5), (-7.443, 2.333, 0.5), (-7.401, 2.462, 0.5), (-7.357, 2.59, 0.5), (-7.311, 2.717, 0.5), (-7.263, 2.844, 0.5), (-7.213, 2.969, 0.5), (-7.16, 3.094, 0.5), (-7.105, 3.218, 0.5), (-7.048, 3.341, 0.5), (-6.989, 3.463, 0.5), (-6.928, 3.583, 0.5), (-6.865, 3.703, 0.5), (-6.8, 3.822, 0.5), (-6.732, 3.939, 0.5), (-6.663, 4.055, 0.5), (-6.592, 4.17, 0.5), (-6.518, 4.284, 0.5), (-6.443, 4.397, 0.5), (-6.366, 4.508, 0.5), (-6.286, 4.618, 0.5), (-6.205, 4.726, 0.5), (-6.122, 4.833, 0.5), (-6.038, 4.938, 0.5), (-5.951, 5.043, 0.5), (-5.862, 5.145, 0.5), (-5.772, 5.246, 0.5), (-5.68, 5.345, 0.5), (-5.587, 5.443, 0.5), (-5.491, 5.539, 0.5), (-5.394, 5.634, 0.5), (-5.296, 5.727, 0.5), (-5.196, 5.818, 0.5), (-5.094, 5.907, 0.5), (-4.991, 5.994, 0.5), (-4.886, 6.08, 0.5), (-4.78, 6.164, 0.5), (-4.672, 6.246, 0.5), (-4.563, 6.326, 0.5), (-4.452, 6.404, 0.5), (-4.34, 6.481, 0.5), (-4.227, 6.555, 0.5), (-4.113, 6.628, 0.5), (-3.997, 6.698, 0.5), (-3.88, 6.766, 0.5), (-3.762, 6.833, 0.5), (-3.643, 6.897, 0.5), (-3.523, 6.959, 0.5), (-3.402, 7.019, 0.5), (-3.279, 7.077, 0.5), (-3.156, 7.133, 0.5), (-3.032, 7.187, 0.5), (-2.907, 7.238, 0.5), (-2.781, 7.288, 0.5), (-2.654, 7.335, 0.5), (-2.526, 7.38, 0.5), (-2.397, 7.422, 0.5), (-2.268, 7.463, 0.5), (-2.138, 7.501, 0.5), (-2.008, 7.537, 0.5), (-1.877, 7.571, 0.5), (-1.745, 7.602, 0.5), (-1.613, 7.631, 0.5), (-1.48, 7.658, 0.5), (-1.347, 7.683, 0.5), (-1.213, 7.705, 0.5), (-1.08, 7.725, 0.5), (-0.9453, 7.743, 0.5), (-0.8108, 7.758, 0.5), (-0.6761, 7.771, 0.5), (-0.5411, 7.781, 0.5), (-0.406, 7.789, 0.5), (-0.2707, 7.795, 0.5), (-0.1354, 7.799, 0.5), (0.0, 7.8, 0.5), (0.1354, 7.799, 0.5), (0.2777, 7.995, 0.5), (-0.2776, 7.995, 0.5), (-0.4164, 7.989, 0.5), (-0.555, 7.981, 0.5), (-0.6934, 7.97, 0.5), (-0.8316, 7.957, 0.5), (-0.9696, 7.941, 0.5), (-1.107, 7.923, 0.5), (-1.245, 7.903, 0.5), (-1.382, 7.88, 0.5), (-1.518, 7.855, 0.5), (-1.654, 7.827, 0.5), (-1.79, 7.797, 0.5), (-1.925, 7.765, 0.5), (-2.059, 7.73, 0.5), (-2.193, 7.693, 0.5), (-2.326, 7.654, 0.5), (-2.459, 7.613, 0.5), (-2.591, 7.569, 0.5), (-2.722, 7.523, 0.5), (-2.852, 7.474, 0.5), (-2.981, 7.424, 0.5), (-3.109, 7.371, 0.5), (-3.237, 7.316, 0.5), (-3.363, 7.259, 0.5), (-3.489, 7.199, 0.5), (-3.613, 7.137, 0.5), (-3.737, 7.074, 0.5), (-3.859, 7.008, 0.5), (-3.98, 6.94, 0.5), (-4.1, 6.87, 0.5), (-4.218, 6.797, 0.5), (-4.336, 6.723, 0.5), (-4.452, 6.647, 0.5), (-4.566, 6.569, 0.5), (-4.68, 6.488, 0.5), (-4.792, 6.406, 0.5), (-4.902, 6.322, 0.5), (-5.011, 6.236, 0.5), (-5.119, 6.148, 0.5), (-5.225, 6.058, 0.5), (-5.329, 5.967, 0.5), (-5.432, 5.873, 0.5), (-5.533, 5.778, 0.5), (-5.632, 5.681, 0.5), (-5.73, 5.583, 0.5), (-5.826, 5.482, 0.5), (-5.92, 5.381, 0.5), (-6.013, 5.277, 0.5), (-6.103, 5.172, 0.5), (-6.192, 5.065, 0.5), (-6.279, 4.957, 0.5), (-6.364, 4.847, 0.5), (-6.448, 4.736, 0.5), (-6.529, 4.623, 0.5), (-6.608, 4.509, 0.5), (-6.685, 4.394, 0.5), (-6.761, 4.277, 0.5), (-6.834, 4.159, 0.5), (-6.905, 4.04, 0.5), (-6.974, 3.92, 0.5), (-7.041, 3.798, 0.5), (-7.106, 3.675, 0.5), (-7.169, 3.551, 0.5), (-7.229, 3.426, 0.5), (-7.288, 3.3, 0.5), (-7.344, 3.173, 0.5), (-7.398, 3.045, 0.5), (-7.449, 2.917, 0.5), (-7.499, 2.787, 0.5), (-7.546, 2.656, 0.5), (-7.591, 2.525, 0.5), (-7.634, 2.393, 0.5), (-7.674, 2.26, 0.5), (-7.712, 2.126, 0.5), (-7.748, 1.992, 0.5), (-7.781, 1.857, 0.5), (-7.812, 1.722, 0.5), (-7.841, 1.586, 0.5), (-7.868, 1.45, 0.5), (-7.891, 1.313, 0.5), (-7.913, 1.176, 0.5), (-7.932, 1.038, 0.5), (-7.949, 0.9007, 0.5), (-7.964, 0.7626, 0.5), (-7.976, 0.6242, 0.5), (-7.985, 0.4857, 0.5), (-7.992, 0.347, 0.5), (-7.997, 0.2083, 0.5), (-8.0, 0.06944, 0.5), (-8.0, -0.06942, 0.5), (-7.997, -0.2082, 0.5), (-7.992, -0.347, 0.5), (-7.985, -0.4857, 0.5), (-7.976, -0.6242, 0.5), (-7.964, -0.7625, 0.5), (-7.949, -0.9006, 0.5), (-7.932, -1.038, 0.5), (-7.913, -1.176, 0.5), (-7.891, -1.313, 0.5), (-7.868, -1.45, 0.5), (-7.841, -1.586, 0.5), (-7.812, -1.722, 0.5), (-7.781, -1.857, 0.5), (-7.748, -1.992, 0.5), (-7.712, -2.126, 0.5), (-7.674, -2.26, 0.5), (-7.634, -2.393, 0.5), (-7.591, -2.525, 0.5), (-7.546, -2.656, 0.5), (-7.499, -2.787, 0.5), (-7.449, -2.917, 0.5), (-7.398, -3.045, 0.5), (-7.344, -3.173, 0.5), (-7.288, -3.3, 0.5), (-7.229, -3.426, 0.5), (-7.169, -3.551, 0.5), (-7.106, -3.675, 0.5), (-7.041, -3.798, 0.5), (-6.974, -3.92, 0.5), (-6.905, -4.04, 0.5), (-6.834, -4.159, 0.5), (-6.761, -4.277, 0.5), (-6.685, -4.394, 0.5), (-6.608, -4.509, 0.5), (-6.529, -4.623, 0.5), (-6.448, -4.736, 0.5), (-6.364, -4.847, 0.5), (-6.279, -4.957, 0.5), (-6.192, -5.065, 0.5), (-6.103, -5.172, 0.5), (-6.013, -5.277, 0.5), (-5.92, -5.38, 0.5), (-5.826, -5.482, 0.5), (-5.73, -5.583, 0.5), (-5.632, -5.681, 0.5), (-5.533, -5.778, 0.5), (-5.432, -5.873, 0.5), (-5.329, -5.967, 0.5), (-5.225, -6.058, 0.5), (-5.119, -6.148, 0.5), (-5.011, -6.236, 0.5), (-4.902, -6.322, 0.5), (-4.792, -6.406, 0.5), (-4.68, -6.488, 0.5), (-4.566, -6.569, 0.5), (-4.452, -6.647, 0.5), (-4.336, -6.723, 0.5), (-4.218, -6.797, 0.5), (-4.1, -6.87, 0.5), (-3.98, -6.94, 0.5), (-3.859, -7.008, 0.5), (-3.737, -7.074, 0.5), (-3.613, -7.137, 0.5), (-3.489, -7.199, 0.5), (-3.363, -7.259, 0.5), (-3.237, -7.316, 0.5), (-3.11, -7.371, 0.5), (-2.981, -7.424, 0.5), (-2.852, -7.474, 0.5), (-2.722, -7.523, 0.5), (-2.591, -7.569, 0.5), (-2.459, -7.613, 0.5), (-2.326, -7.654, 0.5), (-2.193, -7.693, 0.5), (-2.059, -7.73, 0.5), (-1.925, -7.765, 0.5), (-1.79, -7.797, 0.5), (-1.654, -7.827, 0.5), (-1.518, -7.855, 0.5), (-1.382, -7.88, 0.5), (-1.245, -7.903, 0.5), (-1.107, -7.923, 0.5), (-0.9696, -7.941, 0.5), (-0.8316, -7.957, 0.5), (-0.6934, -7.97, 0.5), (-0.555, -7.981, 0.5), (-0.4164, -7.989, 0.5), (-0.2777, -7.995, 0.5), (-0.1389, -7.999, 0.5), (-8.329e-06, -8.0, 0.5), (-8.121e-06, -7.8, 0.5), (-0.1354, -7.799, 0.5), (-0.2707, -7.795, 0.5), (-0.406, -7.789, 0.5), (-0.5411, -7.781, 0.5), (-0.6761, -7.771, 0.5), (-0.8108, -7.758, 0.5), (-0.9454, -7.742, 0.5), (-1.08, -7.725, 0.5), (-1.214, -7.705, 0.5), (-1.347, -7.683, 0.5), (-1.48, -7.658, 0.5), (-1.613, -7.631, 0.5), (-1.745, -7.602, 0.5), (-1.877, -7.571, 0.5), (-2.008, -7.537, 0.5), (-2.138, -7.501, 0.5), (-2.268, -7.463, 0.5), (-1.0, 5.2, -0.4), (-1.0, 3.2, -0.4), (1.0, -3.2, -0.5), (-1.0, -3.2, -0.5), (-1.0, -5.2, -0.5), (-1.518, -7.855, -0.5), (-1.654, -7.827, -0.5), (-1.79, -7.797, -0.5), (-1.925, -7.765, -0.5), (-2.059, -7.73, -0.5), (-2.193, -7.693, -0.5), (-2.326, -7.654, -0.5), (-2.459, -7.613, -0.5), (-2.591, -7.569, -0.5), (-2.722, -7.523, -0.5), (-2.852, -7.474, -0.5), (-2.981, -7.424, -0.5), (-3.11, -7.371, -0.5), (-3.237, -7.316, -0.5), (-3.363, -7.259, -0.5), (-3.489, -7.199, -0.5), (-3.613, -7.137, -0.5), (-3.737, -7.074, -0.5), (-3.859, -7.008, -0.5), (-3.98, -6.94, -0.5), (-4.1, -6.87, -0.5), (-4.218, -6.797, -0.5), (-4.336, -6.723, -0.5), (-4.452, -6.647, -0.5), (-4.566, -6.569, -0.5), (-4.68, -6.488, -0.5), (-4.792, -6.406, -0.5), (-4.902, -6.322, -0.5), (-5.011, -6.236, -0.5), (-5.119, -6.148, -0.5), (-5.225, -6.058, -0.5), (-5.329, -5.967, -0.5), (-5.432, -5.873, -0.5), (-5.533, -5.778, -0.5), (-5.632, -5.681, -0.5), (-5.73, -5.583, -0.5), (-5.826, -5.482, -0.5), (-5.92, -5.38, -0.5), (-6.013, -5.277, -0.5), (-6.103, -5.172, -0.5), (-6.192, -5.065, -0.5), (-6.279, -4.957, -0.5), (-6.364, -4.847, -0.5), (-6.448, -4.736, -0.5), (-6.529, -4.623, -0.5), (-6.608, -4.509, -0.5), (-6.685, -4.394, -0.5), (-6.761, -4.277, -0.5), (-6.834, -4.159, -0.5), (-6.905, -4.04, -0.5), (-6.974, -3.92, -0.5), (-7.041, -3.798, -0.5), (-7.106, -3.675, -0.5), (-7.169, -3.551, -0.5), (-7.229, -3.426, -0.5), (-7.288, -3.3, -0.5), (-7.344, -3.173, -0.5), (-7.398, -3.045, -0.5), (-7.449, -2.917, -0.5), (-7.499, -2.787, -0.5), (-7.546, -2.656, -0.5), (-7.591, -2.525, -0.5), (-7.634, -2.393, -0.5), (-7.674, -2.26, -0.5), (-7.712, -2.126, -0.5), (-7.748, -1.992, -0.5), (-7.781, -1.857, -0.5), (-7.812, -1.722, -0.5), (-7.841, -1.586, -0.5), (-7.868, -1.45, -0.5), (-5.2, -1.0, -0.5), (-3.2, -1.0, -0.5), (-3.2, 1.0, -0.5), (3.2, 1.0, -0.5), (3.2, -1.0, -0.5), (5.533, 5.778, -0.5), (5.632, 5.681, -0.5), (5.73, 5.583, -0.5), (5.826, 5.482, -0.5), (5.92, 5.381, -0.5), (6.013, 5.277, -0.5), (6.103, 5.172, -0.5), (6.192, 5.065, -0.5), (6.279, 4.957, -0.5), (6.364, 4.847, -0.5), (6.448, 4.736, -0.5), (6.529, 4.623, -0.5), (6.608, 4.509, -0.5), (6.685, 4.394, -0.5), (6.761, 4.277, -0.5), (6.834, 4.159, -0.5), (6.905, 4.04, -0.5), (6.974, 3.92, -0.5), (7.041, 3.798, -0.5), (7.106, 3.675, -0.5), (7.169, 3.551, -0.5), (7.229, 3.426, -0.5), (7.288, 3.3, -0.5), (7.344, 3.173, -0.5), (7.398, 3.045, -0.5), (7.449, 2.917, -0.5), (7.499, 2.787, -0.5), (7.546, 2.656, -0.5), (7.591, 2.525, -0.5), (7.634, 2.393, -0.5), (7.674, 2.26, -0.5), (7.712, 2.126, -0.5), (7.748, 1.992, -0.5), (7.781, 1.857, -0.5), (7.812, 1.722, -0.5), (7.841, 1.586, -0.5), (7.868, 1.45, -0.5), (7.891, 1.313, -0.5), (7.913, 1.176, -0.5), (7.932, 1.038, -0.5), (7.949, 0.9006, -0.5), (7.964, 0.7625, -0.5), (7.976, 0.6242, -0.5), (7.985, 0.4857, -0.5), (7.992, 0.347, -0.5), (7.997, 0.2083, -0.5), (8.0, 0.06942, -0.5), (8.0, -0.06943, -0.5), (7.997, -0.2083, -0.5), (7.992, -0.347, -0.5), (7.985, -0.4857, -0.5), (7.976, -0.6242, -0.5), (7.964, -0.7625, -0.5), (7.949, -0.9006, -0.5), (7.932, -1.038, -0.5), (7.913, -1.176, -0.5), (5.2, -1.0, -0.5), (5.2, 1.0, -0.5), (-5.2, 1.0, -0.5), (-7.891, -1.313, -0.5), (-7.913, -1.176, -0.5), (-7.932, -1.038, -0.5), (-7.949, -0.9006, -0.5), (-7.964, -0.7625, -0.5), (-7.976, -0.6242, -0.5), (-7.985, -0.4857, -0.5), (-7.992, -0.347, -0.5), (-7.997, -0.2082, -0.5), (-8.0, -0.06942, -0.5), (-8.0, 0.06944, -0.5), (-7.997, 0.2083, -0.5), (-7.992, 0.347, -0.5), (-7.985, 0.4857, -0.5), (-7.976, 0.6242, -0.5), (-7.964, 0.7626, -0.5), (-7.949, 0.9007, -0.5), (-7.932, 1.038, -0.5), (-7.913, 1.176, -0.5), (-7.891, 1.313, -0.5), (-7.868, 1.45, -0.5), (-7.841, 1.586, -0.5), (-7.812, 1.722, -0.5), (-7.781, 1.857, -0.5), (-7.748, 1.992, -0.5), (-7.712, 2.126, -0.5), (-7.674, 2.26, -0.5), (-7.634, 2.393, -0.5), (-7.591, 2.525, -0.5), (-7.546, 2.656, -0.5), (-7.499, 2.787, -0.5), (-7.449, 2.917, -0.5), (-7.398, 3.045, -0.5), (-7.344, 3.173, -0.5), (-7.288, 3.3, -0.5), (-7.229, 3.426, -0.5), (-7.169, 3.551, -0.5), (-7.106, 3.675, -0.5), (-7.041, 3.798, -0.5), (-6.974, 3.92, -0.5), (-6.905, 4.04, -0.5), (-6.834, 4.159, -0.5), (-6.761, 4.277, -0.5), (-6.685, 4.394, -0.5), (-6.608, 4.509, -0.5), (-6.529, 4.623, -0.5), (-6.448, 4.736, -0.5), (-6.364, 4.847, -0.5), (-6.279, 4.957, -0.5), (-6.192, 5.065, -0.5), (-6.103, 5.172, -0.5), (-6.013, 5.277, -0.5), (-5.92, 5.381, -0.5), (-5.826, 5.482, -0.5), (-5.73, 5.583, -0.5), (-5.632, 5.681, -0.5), (-5.533, 5.778, -0.5), (-5.432, 5.873, -0.5), (-5.329, 5.967, -0.5), (-5.225, 6.058, -0.5), (-5.119, 6.148, -0.5), (-5.011, 6.236, -0.5), (-4.902, 6.322, -0.5), (-4.792, 6.406, -0.5), (-4.68, 6.488, -0.5), (-4.566, 6.569, -0.5), (-4.452, 6.647, -0.5), (-4.336, 6.723, -0.5), (-4.218, 6.797, -0.5), (-4.1, 6.87, -0.5), (-3.98, 6.94, -0.5), (-3.859, 7.008, -0.5), (-3.737, 7.074, -0.5), (-3.613, 7.137, -0.5), (-3.489, 7.199, -0.5), (-3.363, 7.259, -0.5), (-3.237, 7.316, -0.5), (-3.109, 7.371, -0.5), (-2.981, 7.424, -0.5), (-2.852, 7.474, -0.5), (-2.722, 7.523, -0.5), (-2.591, 7.569, -0.5), (-2.459, 7.613, -0.5), (0.4164, 7.989, 0.5), (0.555, 7.981, 0.5), (0.6934, 7.97, 0.5), (0.8316, 7.957, 0.5), (0.9696, 7.941, 0.5), (1.107, 7.923, 0.5), (1.245, 7.903, 0.5), (1.382, 7.88, 0.5), (1.518, 7.855, 0.5), (1.654, 7.827, 0.5), (1.79, 7.797, 0.5), (1.925, 7.765, 0.5), (2.059, 7.73, 0.5), (2.193, 7.693, 0.5), (2.326, 7.654, 0.5), (2.459, 7.613, 0.5), (2.591, 7.569, 0.5), (2.722, 7.523, 0.5), (2.852, 7.474, 0.5), (2.981, 7.424, 0.5), (3.11, 7.371, 0.5), (3.237, 7.316, 0.5), (3.363, 7.259, 0.5), (3.489, 7.199, 0.5), (3.613, 7.137, 0.5), (3.737, 7.074, 0.5), (3.859, 7.008, 0.5), (3.98, 6.94, 0.5), (4.1, 6.87, 0.5), (4.218, 6.797, 0.5), (4.336, 6.723, 0.5), (4.452, 6.647, 0.5), (4.566, 6.569, 0.5), (4.68, 6.488, 0.5), (4.792, 6.406, 0.5), (4.902, 6.322, 0.5), (5.011, 6.236, 0.5), (5.119, 6.148, 0.5), (5.225, 6.058, 0.5), (5.329, 5.967, 0.5), (5.432, 5.873, 0.5), (1.0, 3.2, -0.4), (1.0, 5.2, -0.4), (-2.268, -7.463, -0.4), (-2.397, -7.422, -0.4), (-2.526, -7.38, -0.4), (-2.654, -7.335, -0.4), (-2.781, -7.288, -0.4), (-2.907, -7.238, -0.4), (-3.032, -7.187, -0.4), (-3.156, -7.133, -0.4), (-3.279, -7.077, -0.4), (-3.402, -7.019, -0.4), (-3.523, -6.959, -0.4), (-3.643, -6.897, -0.4), (-3.762, -6.833, -0.4), (-3.88, -6.766, -0.4), (-3.997, -6.698, -0.4), (-4.113, -6.627, -0.4), (-4.227, -6.555, -0.4), (-4.34, -6.481, -0.4), (-4.452, -6.404, -0.4), (-4.563, -6.326, -0.4), (-4.672, -6.246, -0.4), (-4.78, -6.164, -0.4), (-4.886, -6.08, -0.4), (-4.991, -5.994, -0.4), (-5.094, -5.907, -0.4), (-5.196, -5.818, -0.4), (-5.296, -5.727, -0.4), (-5.394, -5.634, -0.4), (-5.491, -5.539, -0.4), (-5.587, -5.443, -0.4), (-5.68, -5.345, -0.4), (-5.772, -5.246, -0.4), (-5.862, -5.145, -0.4), (-5.951, -5.042, -0.4), (-6.038, -4.938, -0.4), (-6.122, -4.833, -0.4), (-6.205, -4.726, -0.4), (-6.286, -4.618, -0.4), (-6.366, -4.508, -0.4), (-6.443, -4.397, -0.4), (-6.518, -4.284, -0.4), (-6.592, -4.17, -0.4), (-6.663, -4.055, -0.4), (-6.732, -3.939, -0.4), (-6.8, -3.822, -0.4), (-6.865, -3.703, -0.4), (-6.928, -3.583, -0.4), (-6.989, -3.462, -0.4), (-7.048, -3.341, -0.4), (-7.105, -3.218, -0.4), (-7.16, -3.094, -0.4), (-7.213, -2.969, -0.4), (-7.263, -2.844, -0.4), (-7.311, -2.717, -0.4), (-7.357, -2.59, -0.4), (-7.401, -2.462, -0.4), (-7.443, -2.333, -0.4), (-7.482, -2.203, -0.4), (-7.519, -2.073, -0.4), (-7.554, -1.942, -0.4), (-7.587, -1.811, -0.4), (-7.617, -1.679, -0.4), (-7.645, -1.547, -0.4), (-7.671, -1.414, -0.4), (-7.694, -1.28, -0.4), (-7.715, -1.147, -0.4), (-7.734, -1.013, -0.4), (-7.75, -0.8781, -0.4), (-7.764, -0.7435, -0.4), (-7.776, -0.6086, -0.4), (-7.786, -0.4735, -0.4), (-7.793, -0.3383, -0.4), (-7.797, -0.203, -0.4), (-7.8, -0.06768, -0.4), (-7.8, 0.0677, -0.4), (-7.797, 0.2031, -0.4), (-7.793, 0.3384, -0.4), (-7.786, 0.4736, -0.4), (-7.776, 0.6086, -0.4), (-7.764, 0.7435, -0.4), (-7.75, 0.8781, -0.4), (-7.734, 1.013, -0.4), (-7.715, 1.147, -0.4), (-7.694, 1.28, -0.4), (-7.671, 1.414, -0.4), (-7.645, 1.547, -0.4), (-7.617, 1.679, -0.4), (-7.587, 1.811, -0.4), (-7.554, 1.942, -0.4), (-7.519, 2.073, -0.4), (-7.482, 2.203, -0.4), (-7.443, 2.333, -0.4), (-7.401, 2.462, -0.4), (-7.357, 2.59, -0.4), (-7.311, 2.717, -0.4), (-7.263, 2.844, -0.4), (-7.213, 2.969, -0.4), (-7.16, 3.094, -0.4), (-7.105, 3.218, -0.4), (-7.048, 3.341, -0.4), (-6.989, 3.463, -0.4), (-6.928, 3.583, -0.4), (-6.865, 3.703, -0.4), (-6.8, 3.822, -0.4), (-6.732, 3.939, -0.4), (-6.663, 4.055, -0.4), (-6.592, 4.17, -0.4), (-6.518, 4.284, -0.4), (-6.443, 4.397, -0.4), (-6.366, 4.508, -0.4), (-6.286, 4.618, -0.4), (-6.205, 4.726, -0.4), (-6.122, 4.833, -0.4), (-6.038, 4.938, -0.4), (-5.951, 5.043, -0.4), (-5.862, 5.145, -0.4), (-5.772, 5.246, -0.4), (-5.68, 5.345, -0.4), (-5.587, 5.443, -0.4), (-5.491, 5.539, -0.4), (-5.394, 5.634, -0.4), (-5.296, 5.727, -0.4), (-5.196, 5.818, -0.4), (-5.094, 5.907, -0.4), (-4.991, 5.994, -0.4), (-4.886, 6.08, -0.4), (-4.78, 6.164, -0.4), (-4.672, 6.246, -0.4), (-4.563, 6.326, -0.4), (-4.452, 6.404, -0.4), (-4.34, 6.481, -0.4), (-4.227, 6.555, -0.4), (-4.113, 6.628, -0.4), (-3.997, 6.698, -0.4), (-3.88, 6.766, -0.4), (-3.762, 6.833, -0.4), (-3.643, 6.897, -0.4), (-3.523, 6.959, -0.4), (-3.402, 7.019, -0.4), (-3.279, 7.077, -0.4), (-3.156, 7.133, -0.4), (-3.032, 7.187, -0.4), (-2.907, 7.238, -0.4), (-2.781, 7.288, -0.4), (-2.654, 7.335, -0.4), (-2.526, 7.38, -0.4), (-2.397, 7.422, -0.4), (-2.268, 7.463, -0.4), (-2.138, 7.501, -0.4), (-2.008, 7.537, -0.4), (-1.877, 7.571, -0.4), (-1.745, 7.602, -0.4), (-1.613, 7.631, -0.4), (-1.48, 7.658, -0.4), (-1.347, 7.683, -0.4), (-1.213, 7.705, -0.4), (-1.08, 7.725, -0.4), (-0.9453, 7.743, -0.4), (-0.8108, 7.758, -0.4), (-0.6761, 7.771, -0.4), (-0.5411, 7.781, -0.4), (-0.406, 7.789, -0.4), (-0.2707, 7.795, -0.4), (-0.1354, 7.799, -0.4), (0.0, 7.8, -0.4), (0.1354, 7.799, -0.4), (0.6761, -7.771, 0.5), (0.5411, -7.781, 0.5), (0.406, -7.789, 0.5), (0.2707, -7.795, 0.5), (0.1354, -7.799, 0.5), (0.1388, -7.999, 0.5), (0.2776, -7.995, 0.5), (0.4164, -7.989, 0.5), (0.555, -7.981, 0.5), (0.6934, -7.97, 0.5), (0.8316, -7.957, 0.5), (0.9696, -7.941, 0.5), (1.107, -7.923, 0.5), (1.245, -7.903, 0.5), (1.382, -7.88, 0.5), (1.518, -7.855, 0.5), (1.654, -7.827, 0.5), (1.79, -7.797, 0.5), (1.925, -7.765, 0.5), (2.059, -7.73, 0.5), (2.193, -7.693, 0.5), (2.326, -7.654, 0.5), (2.459, -7.613, 0.5), (2.591, -7.569, 0.5), (2.722, -7.523, 0.5), (2.852, -7.474, 0.5), (2.981, -7.424, 0.5), (3.11, -7.371, 0.5), (3.237, -7.316, 0.5), (3.363, -7.259, 0.5), (3.489, -7.199, 0.5), (3.613, -7.137, 0.5), (3.737, -7.074, 0.5), (3.859, -7.008, 0.5), (3.98, -6.94, 0.5), (4.1, -6.87, 0.5), (4.218, -6.797, 0.5), (4.336, -6.723, 0.5), (4.452, -6.647, 0.5), (4.566, -6.569, 0.5), (4.68, -6.488, 0.5), (4.792, -6.406, 0.5), (4.902, -6.322, 0.5), (5.011, -6.236, 0.5), (5.119, -6.148, 0.5), (5.225, -6.058, 0.5), (5.329, -5.967, 0.5), (5.432, -5.873, 0.5), (5.533, -5.778, 0.5), (5.632, -5.681, 0.5), (5.73, -5.583, 0.5), (5.826, -5.482, 0.5), (5.92, -5.381, 0.5), (6.013, -5.277, 0.5), (6.103, -5.172, 0.5), (6.192, -5.065, 0.5), (6.279, -4.957, 0.5), (6.364, -4.847, 0.5), (6.448, -4.736, 0.5), (6.529, -4.623, 0.5), (6.608, -4.509, 0.5), (6.685, -4.394, 0.5), (6.761, -4.277, 0.5), (6.834, -4.159, 0.5), (6.905, -4.04, 0.5), (6.974, -3.92, 0.5), (7.041, -3.798, 0.5), (7.106, -3.675, 0.5), (7.169, -3.551, 0.5), (7.229, -3.426, 0.5), (7.288, -3.3, 0.5), (7.344, -3.173, 0.5), (7.398, -3.045, 0.5), (7.449, -2.917, 0.5), (7.499, -2.787, 0.5), (7.546, -2.656, 0.5), (7.591, -2.525, 0.5), (7.634, -2.393, 0.5), (7.674, -2.26, 0.5), (7.712, -2.126, 0.5), (7.748, -1.992, 0.5), (7.781, -1.857, 0.5), (7.812, -1.722, 0.5), (7.841, -1.586, 0.5), (7.868, -1.45, 0.5), (7.891, -1.313, 0.5), (7.913, -1.176, 0.5), (7.932, -1.038, 0.5), (7.949, -0.9006, 0.5), (7.964, -0.7625, 0.5), (7.976, -0.6242, 0.5), (7.985, -0.4857, 0.5), (7.992, -0.347, 0.5), (7.997, -0.2083, 0.5), (8.0, -0.06943, 0.5), (8.0, 0.06942, 0.5), (7.997, 0.2083, 0.5), (7.992, 0.347, 0.5), (7.985, 0.4857, 0.5), (7.976, 0.6242, 0.5), (7.964, 0.7625, 0.5), (7.949, 0.9006, 0.5), (7.932, 1.038, 0.5), (7.913, 1.176, 0.5), (7.891, 1.313, 0.5), (7.868, 1.45, 0.5), (7.841, 1.586, 0.5), (7.812, 1.722, 0.5), (7.781, 1.857, 0.5), (7.748, 1.992, 0.5), (7.712, 2.126, 0.5), (7.674, 2.26, 0.5), (7.634, 2.393, 0.5), (7.591, 2.525, 0.5), (7.546, 2.656, 0.5), (7.499, 2.787, 0.5), (7.449, 2.917, 0.5), (7.398, 3.045, 0.5), (7.344, 3.173, 0.5), (7.288, 3.3, 0.5), (7.229, 3.426, 0.5), (7.169, 3.551, 0.5), (7.106, 3.675, 0.5), (7.041, 3.798, 0.5), (6.974, 3.92, 0.5), (6.905, 4.04, 0.5), (6.834, 4.159, 0.5), (6.761, 4.277, 0.5), (6.685, 4.394, 0.5), (6.608, 4.509, 0.5), (6.529, 4.623, 0.5), (6.448, 4.736, 0.5), (6.364, 4.847, 0.5), (6.279, 4.957, 0.5), (6.192, 5.065, 0.5), (6.103, 5.172, 0.5), (6.013, 5.277, 0.5), (5.92, 5.381, 0.5), (5.826, 5.482, 0.5), (5.73, 5.583, 0.5), (5.632, 5.681, 0.5), (5.533, 5.778, 0.5), (0.2707, 7.795, 0.5), (0.406, 7.789, 0.5), (0.5411, 7.781, 0.5), (0.6761, 7.771, 0.5), (0.8108, 7.758, 0.5), (0.9454, 7.742, 0.5), (1.08, 7.725, 0.5), (1.214, 7.705, 0.5), (1.347, 7.683, 0.5), (1.48, 7.658, 0.5), (1.613, 7.631, 0.5), (1.745, 7.602, 0.5), (1.877, 7.571, 0.5), (2.008, 7.537, 0.5), (2.138, 7.501, 0.5), (2.268, 7.463, 0.5), (2.397, 7.422, 0.5), (2.526, 7.38, 0.5), (2.654, 7.335, 0.5), (2.781, 7.288, 0.5), (2.907, 7.238, 0.5), (3.032, 7.187, 0.5), (3.156, 7.133, 0.5), (3.279, 7.077, 0.5), (3.402, 7.019, 0.5), (3.523, 6.959, 0.5), (3.643, 6.897, 0.5), (3.762, 6.833, 0.5), (3.88, 6.766, 0.5), (3.997, 6.698, 0.5), (4.113, 6.627, 0.5), (4.227, 6.555, 0.5), (4.34, 6.481, 0.5), (4.452, 6.404, 0.5), (4.563, 6.326, 0.5), (4.672, 6.246, 0.5), (4.78, 6.164, 0.5), (4.886, 6.08, 0.5), (4.991, 5.994, 0.5), (5.094, 5.907, 0.5), (5.196, 5.818, 0.5), (5.296, 5.727, 0.5), (5.394, 5.634, 0.5), (5.491, 5.539, 0.5), (5.587, 5.443, 0.5), (5.68, 5.345, 0.5), (5.772, 5.246, 0.5), (5.862, 5.145, 0.5), (5.951, 5.042, 0.5), (6.038, 4.938, 0.5), (6.122, 4.833, 0.5), (6.205, 4.726, 0.5), (6.286, 4.618, 0.5), (6.366, 4.508, 0.5), (6.443, 4.397, 0.5), (6.518, 4.284, 0.5), (6.592, 4.17, 0.5), (6.663, 4.055, 0.5), (6.732, 3.939, 0.5), (6.8, 3.822, 0.5), (6.865, 3.703, 0.5), (6.928, 3.583, 0.5), (6.989, 3.462, 0.5), (7.048, 3.341, 0.5), (7.105, 3.218, 0.5), (7.16, 3.094, 0.5), (7.213, 2.969, 0.5), (7.263, 2.844, 0.5), (7.311, 2.717, 0.5), (7.357, 2.59, 0.5), (7.401, 2.462, 0.5), (7.443, 2.333, 0.5), (7.482, 2.203, 0.5), (7.519, 2.073, 0.5), (7.554, 1.942, 0.5), (7.587, 1.811, 0.5), (7.617, 1.679, 0.5), (7.645, 1.547, 0.5), (7.671, 1.414, 0.5), (7.694, 1.28, 0.5), (7.715, 1.147, 0.5), (7.734, 1.013, 0.5), (7.75, 0.8781, 0.5), (7.764, 0.7435, 0.5), (7.776, 0.6086, 0.5), (7.786, 0.4735, 0.5), (7.793, 0.3383, 0.5), (7.797, 0.203, 0.5), (7.8, 0.06769, 0.5), (7.8, -0.0677, 0.5), (7.797, -0.2031, 0.5), (7.793, -0.3384, 0.5), (7.786, -0.4736, 0.5), (7.776, -0.6086, 0.5), (7.764, -0.7435, 0.5), (7.75, -0.8781, 0.5), (7.734, -1.013, 0.5), (7.715, -1.147, 0.5), (7.694, -1.28, 0.5), (7.671, -1.414, 0.5), (7.645, -1.547, 0.5), (7.617, -1.679, 0.5), (7.587, -1.811, 0.5), (7.554, -1.942, 0.5), (7.519, -2.073, 0.5), (7.482, -2.203, 0.5), (7.443, -2.333, 0.5), (7.401, -2.462, 0.5), (7.357, -2.59, 0.5), (7.311, -2.717, 0.5), (7.263, -2.844, 0.5), (7.213, -2.969, 0.5), (7.16, -3.094, 0.5), (7.105, -3.218, 0.5), (7.048, -3.341, 0.5), (6.989, -3.462, 0.5), (6.928, -3.583, 0.5), (6.865, -3.703, 0.5), (6.8, -3.822, 0.5), (6.732, -3.939, 0.5), (6.663, -4.055, 0.5), (6.592, -4.17, 0.5), (6.518, -4.284, 0.5), (6.443, -4.397, 0.5), (6.366, -4.508, 0.5), (6.286, -4.618, 0.5), (6.205, -4.726, 0.5), (6.122, -4.833, 0.5), (6.038, -4.938, 0.5), (5.951, -5.042, 0.5), (5.862, -5.145, 0.5), (5.772, -5.246, 0.5), (5.68, -5.345, 0.5), (5.587, -5.443, 0.5), (5.491, -5.539, 0.5), (5.394, -5.634, 0.5), (5.296, -5.727, 0.5), (5.196, -5.818, 0.5), (5.094, -5.907, 0.5), (4.991, -5.994, 0.5), (4.886, -6.08, 0.5), (4.78, -6.164, 0.5), (4.672, -6.246, 0.5), (4.563, -6.326, 0.5), (4.452, -6.404, 0.5), (4.34, -6.481, 0.5), (4.227, -6.555, 0.5), (4.113, -6.628, 0.5), (3.997, -6.698, 0.5), (3.88, -6.766, 0.5), (3.762, -6.833, 0.5), (3.643, -6.897, 0.5), (3.523, -6.959, 0.5), (3.402, -7.019, 0.5), (3.279, -7.077, 0.5), (3.156, -7.133, 0.5), (3.032, -7.187, 0.5), (2.907, -7.238, 0.5), (2.781, -7.288, 0.5), (2.654, -7.335, 0.5), (2.526, -7.38, 0.5), (2.397, -7.422, 0.5), (2.268, -7.463, 0.5), (2.138, -7.501, 0.5), (2.008, -7.537, 0.5), (1.877, -7.571, 0.5), (1.745, -7.602, 0.5), (1.613, -7.631, 0.5), (1.48, -7.658, 0.5), (1.347, -7.683, 0.5), (1.213, -7.705, 0.5), (1.08, -7.725, 0.5), (0.9453, -7.743, 0.5), (0.8108, -7.758, 0.5), (-1.382, -7.88, -0.5), (-1.245, -7.903, -0.5), (-1.107, -7.923, -0.5), (-0.9696, -7.941, -0.5), (-0.8316, -7.957, -0.5), (-0.6934, -7.97, -0.5), (-0.555, -7.981, -0.5), (-0.4164, -7.989, -0.5), (-0.2777, -7.995, -0.5), (-0.1389, -7.999, -0.5), (-8.329e-06, -8.0, -0.5), (-8.121e-06, -7.8, -0.4), (-0.1354, -7.799, -0.4), (-0.2707, -7.795, -0.4), (-0.406, -7.789, -0.4), (-0.5411, -7.781, -0.4), (-0.6761, -7.771, -0.4), (-0.8108, -7.758, -0.4), (-0.9454, -7.742, -0.4), (-1.08, -7.725, -0.4), (-1.214, -7.705, -0.4), (-1.347, -7.683, -0.4), (-1.48, -7.658, -0.4), (-1.613, -7.631, -0.4), (-1.745, -7.602, -0.4), (-1.877, -7.571, -0.4), (-2.008, -7.537, -0.4), (-2.138, -7.501, -0.4), (7.715, -1.147, -0.4), (7.734, -1.013, -0.4), (7.75, -0.8781, -0.4), (7.764, -0.7435, -0.4), (7.776, -0.6086, -0.4), (7.786, -0.4736, -0.4), (7.793, -0.3384, -0.4), (7.797, -0.2031, -0.4), (7.8, -0.0677, -0.4), (7.8, 0.06769, -0.4), (7.797, 0.203, -0.4), (7.793, 0.3383, -0.4), (7.786, 0.4735, -0.4), (7.776, 0.6086, -0.4), (7.764, 0.7435, -0.4), (7.75, 0.8781, -0.4), (7.734, 1.013, -0.4), (7.715, 1.147, -0.4), (7.694, 1.28, -0.4), (7.671, 1.414, -0.4), (7.645, 1.547, -0.4), (7.617, 1.679, -0.4), (7.587, 1.811, -0.4), (7.554, 1.942, -0.4), (7.519, 2.073, -0.4), (7.482, 2.203, -0.4), (7.443, 2.333, -0.4), (7.401, 2.462, -0.4), (7.357, 2.59, -0.4), (7.311, 2.717, -0.4), (7.263, 2.844, -0.4), (7.213, 2.969, -0.4), (7.16, 3.094, -0.4), (7.105, 3.218, -0.4), (7.048, 3.341, -0.4), (6.989, 3.462, -0.4), (6.928, 3.583, -0.4), (6.865, 3.703, -0.4), (6.8, 3.822, -0.4), (6.732, 3.939, -0.4), (6.663, 4.055, -0.4), (6.592, 4.17, -0.4), (6.518, 4.284, -0.4), (6.443, 4.397, -0.4), (6.366, 4.508, -0.4), (6.286, 4.618, -0.4), (6.205, 4.726, -0.4), (6.122, 4.833, -0.4), (6.038, 4.938, -0.4), (5.951, 5.042, -0.4), (5.862, 5.145, -0.4), (5.772, 5.246, -0.4), (5.68, 5.345, -0.4), (5.587, 5.443, -0.4), (5.491, 5.539, -0.4), (5.394, 5.634, -0.4), (5.296, 5.727, -0.4), (5.196, 5.818, -0.4), (5.094, 5.907, -0.4), (4.991, 5.994, -0.4), (4.886, 6.08, -0.4), (4.78, 6.164, -0.4), (4.672, 6.246, -0.4), (4.563, 6.326, -0.4), (4.452, 6.404, -0.4), (4.34, 6.481, -0.4), (4.227, 6.555, -0.4), (4.113, 6.627, -0.4), (3.997, 6.698, -0.4), (3.88, 6.766, -0.4), (3.762, 6.833, -0.4), (3.643, 6.897, -0.4), (3.523, 6.959, -0.4), (3.402, 7.019, -0.4), (3.279, 7.077, -0.4), (3.156, 7.133, -0.4), (3.032, 7.187, -0.4), (2.907, 7.238, -0.4), (2.781, 7.288, -0.4), (2.654, 7.335, -0.4), (2.526, 7.38, -0.4), (2.397, 7.422, -0.4), (2.268, 7.463, -0.4), (2.138, 7.501, -0.4), (2.008, 7.537, -0.4), (1.877, 7.571, -0.4), (1.745, 7.602, -0.4), (1.613, 7.631, -0.4), (1.48, 7.658, -0.4), (1.347, 7.683, -0.4), (1.214, 7.705, -0.4), (1.08, 7.725, -0.4), (0.9454, 7.742, -0.4), (0.8108, 7.758, -0.4), (0.6761, 7.771, -0.4), (0.5411, 7.781, -0.4), (0.406, 7.789, -0.4), (0.2707, 7.795, -0.4), (7.891, -1.313, -0.5), (7.868, -1.45, -0.5), (7.841, -1.586, -0.5), (7.812, -1.722, -0.5), (7.781, -1.857, -0.5), (7.748, -1.992, -0.5), (7.712, -2.126, -0.5), (7.674, -2.26, -0.5), (7.634, -2.393, -0.5), (7.591, -2.525, -0.5), (7.546, -2.656, -0.5), (7.499, -2.787, -0.5), (5.2, -1.0, -0.4), (5.2, 1.0, -0.4), (3.2, 1.0, -0.4), (3.2, -1.0, -0.4), (1.0, -3.2, -0.4), (-1.0, -3.2, -0.4), (-1.0, -5.2, -0.4), (1.0, -5.2, -0.5), (7.449, -2.917, -0.5), (7.398, -3.045, -0.5), (7.344, -3.173, -0.5), (7.288, -3.3, -0.5), (7.229, -3.426, -0.5), (7.169, -3.551, -0.5), (7.106, -3.675, -0.5), (7.041, -3.798, -0.5), (6.974, -3.92, -0.5), (6.905, -4.04, -0.5), (6.834, -4.159, -0.5), (6.761, -4.277, -0.5), (6.685, -4.394, -0.5), (6.608, -4.509, -0.5), (6.529, -4.623, -0.5), (6.448, -4.736, -0.5), (6.364, -4.847, -0.5), (6.279, -4.957, -0.5), (6.192, -5.065, -0.5), (6.103, -5.172, -0.5), (6.013, -5.277, -0.5), (5.92, -5.381, -0.5), (5.826, -5.482, -0.5), (5.73, -5.583, -0.5), (5.632, -5.681, -0.5), (5.533, -5.778, -0.5), (5.432, -5.873, -0.5), (5.329, -5.967, -0.5), (5.225, -6.058, -0.5), (5.119, -6.148, -0.5), (5.011, -6.236, -0.5), (4.902, -6.322, -0.5), (4.792, -6.406, -0.5), (4.68, -6.488, -0.5), (4.566, -6.569, -0.5), (4.452, -6.647, -0.5), (4.336, -6.723, -0.5), (4.218, -6.797, -0.5), (4.1, -6.87, -0.5), (3.98, -6.94, -0.5), (3.859, -7.008, -0.5), (3.737, -7.074, -0.5), (3.613, -7.137, -0.5), (3.489, -7.199, -0.5), (3.363, -7.259, -0.5), (3.237, -7.316, -0.5), (3.11, -7.371, -0.5), (2.981, -7.424, -0.5), (2.852, -7.474, -0.5), (2.722, -7.523, -0.5), (2.591, -7.569, -0.5), (2.459, -7.613, -0.5), (2.326, -7.654, -0.5), (2.193, -7.693, -0.5), (2.059, -7.73, -0.5), (1.925, -7.765, -0.5), (1.79, -7.797, -0.5), (1.654, -7.827, -0.5), (1.518, -7.855, -0.5), (1.382, -7.88, -0.5), (1.245, -7.903, -0.5), (1.107, -7.923, -0.5), (0.9696, -7.941, -0.5), (0.8316, -7.957, -0.5), (0.6934, -7.97, -0.5), (0.555, -7.981, -0.5), (0.4164, -7.989, -0.5), (0.2776, -7.995, -0.5), (0.1388, -7.999, -0.5), (1.0, -5.2, -0.4), (0.1354, -7.799, -0.4), (0.2707, -7.795, -0.4), (0.406, -7.789, -0.4), (0.5411, -7.781, -0.4), (0.6761, -7.771, -0.4), (0.8108, -7.758, -0.4), (0.9453, -7.743, -0.4), (1.08, -7.725, -0.4), (1.213, -7.705, -0.4), (1.347, -7.683, -0.4), (1.48, -7.658, -0.4), (1.613, -7.631, -0.4), (1.745, -7.602, -0.4), (1.877, -7.571, -0.4), (2.008, -7.537, -0.4), (2.138, -7.501, -0.4), (2.268, -7.463, -0.4), (2.397, -7.422, -0.4), (2.526, -7.38, -0.4), (2.654, -7.335, -0.4), (2.781, -7.288, -0.4), (2.907, -7.238, -0.4), (3.032, -7.187, -0.4), (3.156, -7.133, -0.4), (3.279, -7.077, -0.4), (3.402, -7.019, -0.4), (3.523, -6.959, -0.4), (3.643, -6.897, -0.4), (3.762, -6.833, -0.4), (3.88, -6.766, -0.4), (3.997, -6.698, -0.4), (4.113, -6.628, -0.4), (4.227, -6.555, -0.4), (4.34, -6.481, -0.4), (4.452, -6.404, -0.4), (4.563, -6.326, -0.4), (4.672, -6.246, -0.4), (4.78, -6.164, -0.4), (4.886, -6.08, -0.4), (4.991, -5.994, -0.4), (5.094, -5.907, -0.4), (5.196, -5.818, -0.4), (5.296, -5.727, -0.4), (5.394, -5.634, -0.4), (5.491, -5.539, -0.4), (5.587, -5.443, -0.4), (5.68, -5.345, -0.4), (5.772, -5.246, -0.4), (5.862, -5.145, -0.4), (5.951, -5.042, -0.4), (6.038, -4.938, -0.4), (6.122, -4.833, -0.4), (6.205, -4.726, -0.4), (6.286, -4.618, -0.4), (6.366, -4.508, -0.4), (6.443, -4.397, -0.4), (6.518, -4.284, -0.4), (6.592, -4.17, -0.4), (6.663, -4.055, -0.4), (6.732, -3.939, -0.4), (6.8, -3.822, -0.4), (6.865, -3.703, -0.4), (6.928, -3.583, -0.4), (6.989, -3.462, -0.4), (7.048, -3.341, -0.4), (7.105, -3.218, -0.4), (7.16, -3.094, -0.4), (7.213, -2.969, -0.4), (7.263, -2.844, -0.4), (7.311, -2.717, -0.4), (7.357, -2.59, -0.4), (7.401, -2.462, -0.4), (7.443, -2.333, -0.4), (7.482, -2.203, -0.4), (7.519, -2.073, -0.4), (7.554, -1.942, -0.4), (7.587, -1.811, -0.4), (7.617, -1.679, -0.4), (7.645, -1.547, -0.4), (7.671, -1.414, -0.4), (7.694, -1.28, -0.4), (-5.2, -1.0, -0.4), (-5.2, 1.0, -0.4), (-3.2, 1.0, -0.4), (-3.2, -1.0, -0.4)], [], [(0, 1, 2, 3), (4, 5, 6, 7, 8, 9, 10, 11, 12, 13, 14, 15, 16, 17, 18, 19, 20, 21, 0, 3, 22, 23, 24, 25, 26, 27, 28, 29, 30, 31, 32, 33, 34, 35, 36, 37, 38, 39, 40, 41, 42, 43, 44, 45, 46, 47, 48, 49, 50, 51, 52, 53, 54, 55, 56, 57, 58, 59, 60, 61, 62, 63, 64, 65, 66), (21, 67, 1, 0), (68, 69, 70, 71, 72, 73, 74, 75, 76, 77, 78, 79, 80, 81, 82, 83, 84, 85, 86, 87, 88, 89, 90, 91, 92, 93, 94, 95, 96, 97, 98, 99, 100, 101, 102, 103, 104, 105, 106, 107, 108, 109, 110, 111, 112, 113, 114, 115, 116, 117, 118, 119, 120, 121, 122, 123, 124, 125, 126, 127, 128, 129, 130, 131, 132, 133, 134, 135, 136, 137, 138, 139, 140, 141, 142, 143, 144, 145, 146, 147, 148, 149, 150, 151, 152, 153, 154, 155, 156, 157, 158, 159, 160, 161, 162, 163, 164, 165, 166, 167, 168, 169, 170, 171, 172, 173, 174, 175, 176, 177, 178, 179, 180, 181, 182, 183, 184, 185, 186, 187, 188, 189, 190, 191, 192, 193, 194, 195, 196, 197, 198, 199, 200, 201, 202, 203, 204, 205, 206, 207, 208, 209, 210, 211, 212, 213, 214, 215, 216, 217, 218, 219, 220, 221, 222, 223, 224, 225, 226, 227, 228, 229, 230, 231, 232, 233, 2, 1, 67, 234, 235, 236, 237, 238, 239, 240, 241, 242, 243, 244, 245, 246, 247, 248, 249, 250, 251, 252, 253, 254, 255, 256, 257, 258, 259, 260, 261, 262, 263, 264, 265, 266, 267, 268, 269, 270, 271, 272, 273, 274, 275, 276, 277, 278, 279, 280, 281, 282, 283, 284, 285, 286, 287, 288, 289, 290, 291, 292, 293, 294, 295, 296, 297, 298, 299, 300, 301, 302, 303, 304, 305, 306, 307, 308, 309, 310, 311, 312, 313, 314, 315, 316, 317, 318, 319, 320, 321, 322, 323, 324, 325, 326, 327, 328, 329, 330, 331, 332, 333, 334, 335, 336, 337, 338, 339, 340, 341, 342, 343, 344, 345, 346, 347, 348, 349, 350, 351, 352, 353, 354, 355, 356, 357, 358, 359, 360, 361, 362, 363, 364, 365, 366, 367, 368, 369, 370, 371, 372, 373, 374, 375, 376, 377, 378, 379, 380, 381, 382, 383, 384, 385, 386, 387, 388, 389, 390, 391, 392, 393, 394, 395, 396, 397, 398, 399, 400, 401, 402, 403, 404, 405, 406, 407, 408, 409, 410, 411, 412, 413, 414, 415, 416, 417, 418, 419, 420, 421, 422, 423, 424, 425, 426, 427, 428, 429, 430, 431), (3, 2, 233, 22), (432, 433, 4, 66), (4, 64, 63, 512, 513, 514, 515, 516, 517, 518, 519, 520, 521, 522, 523, 524, 525, 526, 527, 528, 529, 530, 531, 532, 533, 534, 535, 536, 537, 538, 539, 540, 541, 542, 543, 544, 545, 546, 547, 548, 549, 550, 551, 552, 553, 554, 555, 556, 557, 558, 559, 560, 561, 562, 563, 564, 565, 566, 567, 568, 569, 510, 509, 570, 507, 506, 571, 572, 573, 574, 575, 576, 577, 578, 579, 580, 581, 582, 583, 584, 585, 586, 587, 588, 589, 590, 591, 592, 593, 594, 595, 596, 597, 598, 599, 600, 601, 602, 603, 604, 605, 606, 607, 608, 609, 610, 611, 612, 613, 614, 615, 616, 617, 618, 619, 620, 621, 622, 623, 624, 625, 626, 627, 628, 629, 630, 631, 632, 633, 634, 635, 636, 637, 638, 639, 640, 641, 642, 643, 644, 645, 646, 647, 648, 649, 650, 651, 652, 653, 5), (5, 249, 248, 6), (6, 248, 247, 7), (7, 247, 246, 8), (8, 246, 245, 9), (9, 245, 244, 10), (10, 244, 243, 11), (11, 243, 242, 12), (12, 242, 241, 13), (13, 241, 240, 14), (14, 240, 239, 15), (15, 239, 238, 16), (16, 238, 237, 17), (17, 237, 236, 18), (18, 236, 235, 19), (19, 235, 234, 20), (20, 234, 67, 21), (22, 233, 654, 23), (23, 654, 655, 24), (24, 655, 656, 25), (25, 656, 657, 26), (26, 657, 658, 27), (27, 658, 659, 28), (28, 659, 660, 29), (29, 660, 661, 30), (30, 661, 662, 31), (31, 662, 663, 32), (32, 663, 664, 33), (33, 664, 665, 34), (34, 665, 666, 35), (35, 666, 667, 36), (36, 667, 668, 37), (37, 668, 669, 38), (38, 669, 670, 39), (39, 670, 671, 40), (40, 671, 672, 41), (41, 672, 673, 42), (42, 673, 674, 43), (43, 674, 675, 44), (44, 675, 676, 45), (45, 676, 677, 46), (46, 677, 678, 47), (47, 678, 679, 48), (48, 679, 680, 49), (49, 680, 681, 50), (50, 681, 682, 51), (51, 682, 683, 52), (52, 683, 684, 53), (53, 684, 685, 54), (54, 685, 686, 55), (55, 686, 687, 56), (56, 687, 688, 57), (57, 688, 689, 58), (58, 689, 690, 59), (59, 690, 691, 60), (60, 691, 692, 61), (61, 692, 693, 62), (62, 693, 694, 63), (695, 696, 65, 64), (696, 432, 66, 65), (68, 431, 697, 698), (69, 68, 698, 699), (70, 69, 699, 700), (71, 70, 700, 701), (72, 71, 701, 702), (73, 72, 702, 703), (74, 73, 703, 704), (75, 74, 704, 705), (76, 75, 705, 706), (77, 76, 706, 707), (78, 77, 707, 708), (79, 78, 708, 709), (80, 79, 709, 710), (81, 80, 710, 711), (82, 81, 711, 712), (83, 82, 712, 713), (84, 83, 713, 714), (85, 84, 714, 715), (86, 85, 715, 716), (87, 86, 716, 717), (88, 87, 717, 718), (89, 88, 718, 719), (90, 89, 719, 720), (91, 90, 720, 721), (92, 91, 721, 722), (93, 92, 722, 723), (94, 93, 723, 724), (95, 94, 724, 725), (96, 95, 725, 726), (97, 96, 726, 727), (98, 97, 727, 728), (99, 98, 728, 729), (100, 99, 729, 730), (101, 100, 730, 731), (102, 101, 731, 732), (103, 102, 732, 733), (104, 103, 733, 734), (105, 104, 734, 735), (106, 105, 735, 736), (107, 106, 736, 737), (108, 107, 737, 738), (109, 108, 738, 739), (110, 109, 739, 740), (111, 110, 740, 741), (112, 111, 741, 742), (113, 112, 742, 743), (114, 113, 743, 744), (115, 114, 744, 745), (116, 115, 745, 746), (117, 116, 746, 747), (118, 117, 747, 748), (119, 118, 748, 749), (120, 119, 749, 750), (121, 120, 750, 751), (122, 121, 751, 752), (123, 122, 752, 753), (124, 123, 753, 754), (125, 124, 754, 755), (126, 125, 755, 756), (127, 126, 756, 757), (128, 127, 757, 758), (129, 128, 758, 759), (130, 129, 759, 760), (131, 130, 760, 761), (132, 131, 761, 762), (133, 132, 762, 763), (134, 133, 763, 764), (135, 134, 764, 765), (136, 135, 765, 766), (137, 136, 766, 767), (138, 137, 767, 768), (139, 138, 768, 769), (140, 139, 769, 770), (141, 140, 770, 771), (142, 141, 771, 772), (143, 142, 772, 773), (144, 143, 773, 774), (145, 144, 774, 775), (146, 145, 775, 776), (147, 146, 776, 777), (148, 147, 777, 778), (149, 148, 778, 779), (150, 149, 779, 780), (151, 150, 780, 781), (152, 151, 781, 782), (153, 152, 782, 783), (154, 153, 783, 784), (155, 154, 784, 785), (156, 155, 785, 786), (157, 156, 786, 787), (158, 157, 787, 788), (159, 158, 788, 789), (160, 159, 789, 790), (161, 160, 790, 791), (162, 161, 791, 792), (163, 162, 792, 793), (164, 163, 793, 794), (165, 164, 794, 795), (166, 165, 795, 796), (167, 166, 796, 797), (168, 167, 797, 798), (169, 168, 798, 799), (170, 169, 799, 800), (171, 170, 800, 801), (172, 171, 801, 802), (173, 172, 802, 803), (174, 173, 803, 804), (175, 174, 804, 805), (176, 175, 805, 806), (177, 176, 806, 807), (178, 177, 807, 808), (179, 178, 808, 809), (180, 179, 809, 810), (181, 180, 810, 811), (182, 181, 811, 812), (183, 182, 812, 813), (184, 183, 813, 814), (185, 184, 814, 815), (186, 185, 815, 816), (187, 186, 816, 817), (188, 187, 817, 818), (189, 188, 818, 819), (190, 189, 819, 820), (191, 190, 820, 821), (192, 191, 821, 822), (193, 192, 822, 823), (194, 193, 823, 824), (195, 194, 824, 825), (196, 195, 825, 826), (197, 196, 826, 827), (198, 197, 827, 828), (199, 198, 828, 829), (200, 199, 829, 830), (201, 200, 830, 831), (202, 201, 831, 832), (203, 202, 832, 833), (204, 203, 833, 834), (205, 204, 834, 835), (206, 205, 835, 836), (207, 206, 836, 837), (208, 207, 837, 838), (209, 208, 838, 839), (210, 209, 839, 840), (211, 210, 840, 841), (212, 211, 841, 842), (213, 212, 842, 843), (214, 213, 843, 844), (215, 214, 844, 845), (216, 215, 845, 846), (217, 216, 846, 847), (218, 217, 847, 848), (219, 218, 848, 849), (220, 219, 849, 850), (221, 220, 850, 851), (222, 221, 851, 852), (223, 222, 852, 853), (224, 223, 853, 854), (225, 224, 854, 855), (226, 225, 855, 856), (227, 226, 856, 857), (228, 227, 857, 858), (229, 228, 858, 859), (230, 229, 859, 860), (231, 230, 860, 861), (232, 231, 861, 862), (863, 864, 865, 866, 867, 414, 413, 868, 869, 870, 871, 872, 873, 874, 875, 876, 877, 878, 879, 880, 881, 882, 883, 884, 885, 886, 887, 888, 889, 890, 891, 892, 893, 894, 895, 896, 897, 898, 899, 900, 901, 902, 903, 904, 905, 906, 907, 908, 909, 910, 911, 912, 913, 914, 915, 916, 917, 918, 919, 920, 921, 922, 923, 924, 925, 926, 927, 928, 929, 930, 931, 932, 933, 934, 935, 936, 937, 938, 939, 940, 941, 942, 943, 944, 945, 946, 947, 948, 949, 950, 951, 952, 953, 954, 955, 956, 957, 958, 959, 960, 961, 962, 963, 964, 965, 966, 967, 968, 969, 970, 971, 972, 973, 974, 975, 976, 977, 978, 979, 980, 981, 982, 983, 984, 985, 986, 987, 988, 989, 990, 991, 992, 993, 994, 995, 996, 997, 998, 999, 1000, 1001, 1002, 1003, 1004, 694, 693, 692, 691, 690, 689, 688, 687, 686, 685, 684, 683, 682, 681, 680, 679, 678, 677, 676, 675, 674, 673, 672, 671, 670, 669, 668, 667, 666, 665, 664, 663, 662, 661, 660, 659, 658, 657, 656, 655, 654, 233, 232, 1005, 1006, 1007, 1008, 1009, 1010, 1011, 1012, 1013, 1014, 1015, 1016, 1017, 1018, 1019, 1020, 1021, 1022, 1023, 1024, 1025, 1026, 1027, 1028, 1029, 1030, 1031, 1032, 1033, 1034, 1035, 1036, 1037, 1038, 1039, 1040, 1041, 1042, 1043, 1044, 1045, 1046, 1047, 1048, 1049, 1050, 1051, 1052, 1053, 1054, 1055, 1056, 1057, 1058, 1059, 1060, 1061, 1062, 1063, 1064, 1065, 1066, 1067, 1068, 1069, 1070, 1071, 1072, 1073, 1074, 1075, 1076, 1077, 1078, 1079, 1080, 1081, 1082, 1083, 1084, 1085, 1086, 1087, 1088, 1089, 1090, 1091, 1092, 1093, 1094, 1095, 1096, 1097, 1098, 1099, 1100, 1101, 1102, 1103, 1104, 1105, 1106, 1107, 1108, 1109, 1110, 1111, 1112, 1113, 1114, 1115, 1116, 1117, 1118, 1119, 1120, 1121, 1122, 1123, 1124, 1125, 1126, 1127, 1128, 1129, 1130, 1131, 1132, 1133, 1134, 1135, 1136, 1137, 1138, 1139, 1140, 1141, 1142, 1143, 1144, 1145, 1146, 1147, 1148, 1149, 1150, 1151, 1152, 1153, 1154, 1155, 1156, 1157, 1158, 1159, 1160, 1161, 1162, 1163, 1164, 1165, 1166, 1167, 1168, 1169, 1170, 1171, 1172, 1173, 1174, 1175, 1176, 1177, 1178), (653, 250, 249, 5), (652, 251, 250, 653), (651, 252, 251, 652), (650, 253, 252, 651), (649, 254, 253, 650), (648, 255, 254, 649), (647, 256, 255, 648), (646, 257, 256, 647), (645, 258, 257, 646), (644, 259, 258, 645), (643, 260, 259, 644), (642, 261, 260, 643), (641, 262, 261, 642), (640, 263, 262, 641), (639, 264, 263, 640), (638, 265, 264, 639), (637, 266, 265, 638), (636, 267, 266, 637), (635, 268, 267, 636), (634, 269, 268, 635), (633, 270, 269, 634), (632, 271, 270, 633), (631, 272, 271, 632), (630, 273, 272, 631), (629, 274, 273, 630), (628, 275, 274, 629), (627, 276, 275, 628), (626, 277, 276, 627), (625, 278, 277, 626), (624, 279, 278, 625), (623, 280, 279, 624), (622, 281, 280, 623), (621, 282, 281, 622), (620, 283, 282, 621), (619, 284, 283, 620), (618, 285, 284, 619), (617, 286, 285, 618), (616, 287, 286, 617), (615, 288, 287, 616), (614, 289, 288, 615), (613, 290, 289, 614), (612, 291, 290, 613), (611, 292, 291, 612), (610, 293, 292, 611), (609, 294, 293, 610), (608, 295, 294, 609), (607, 296, 295, 608), (606, 297, 296, 607), (605, 298, 297, 606), (604, 299, 298, 605), (603, 300, 299, 604), (602, 301, 300, 603), (601, 302, 301, 602), (600, 303, 302, 601), (599, 304, 303, 600), (598, 305, 304, 599), (597, 306, 305, 598), (596, 307, 306, 597), (595, 308, 307, 596), (594, 309, 308, 595), (593, 310, 309, 594), (592, 311, 310, 593), (591, 312, 311, 592), (590, 313, 312, 591), (589, 314, 313, 590), (588, 315, 314, 589), (587, 316, 315, 588), (586, 317, 316, 587), (585, 318, 317, 586), (584, 319, 318, 585), (583, 320, 319, 584), (582, 321, 320, 583), (581, 322, 321, 582), (580, 323, 322, 581), (579, 324, 323, 580), (578, 325, 324, 579), (577, 326, 325, 578), (576, 327, 326, 577), (575, 328, 327, 576), (574, 329, 328, 575), (573, 330, 329, 574), (572, 331, 330, 573), (571, 332, 331, 572), (506, 333, 332, 571), (505, 334, 333, 506), (504, 335, 334, 505), (503, 336, 335, 504), (502, 337, 336, 503), (501, 338, 337, 502), (500, 339, 338, 501), (499, 340, 339, 500), (498, 341, 340, 499), (497, 342, 341, 498), (496, 343, 342, 497), (495, 344, 343, 496), (494, 345, 344, 495), (493, 346, 345, 494), (492, 347, 346, 493), (491, 348, 347, 492), (490, 349, 348, 491), (489, 350, 349, 490), (488, 351, 350, 489), (487, 352, 351, 488), (486, 353, 352, 487), (485, 354, 353, 486), (484, 355, 354, 485), (483, 356, 355, 484), (482, 357, 356, 483), (481, 358, 357, 482), (480, 359, 358, 481), (479, 360, 359, 480), (478, 361, 360, 479), (477, 362, 361, 478), (476, 363, 362, 477), (475, 364, 363, 476), (474, 365, 364, 475), (473, 366, 365, 474), (472, 367, 366, 473), (471, 368, 367, 472), (470, 369, 368, 471), (469, 370, 369, 470), (468, 371, 370, 469), (467, 372, 371, 468), (466, 373, 372, 467), (465, 374, 373, 466), (464, 375, 374, 465), (463, 376, 375, 464), (462, 377, 376, 463), (461, 378, 377, 462), (460, 379, 378, 461), (459, 380, 379, 460), (458, 381, 380, 459), (457, 382, 381, 458), (456, 383, 382, 457), (455, 384, 383, 456), (454, 385, 384, 455), (453, 386, 385, 454), (452, 387, 386, 453), (451, 388, 387, 452), (450, 389, 388, 451), (449, 390, 389, 450), (448, 391, 390, 449), (447, 392, 391, 448), (446, 393, 392, 447), (445, 394, 393, 446), (444, 395, 394, 445), (443, 396, 395, 444), (442, 397, 396, 443), (441, 398, 397, 442), (440, 399, 398, 441), (439, 400, 399, 440), (438, 401, 400, 439), (437, 402, 401, 438), (1179, 403, 402, 437), (1180, 404, 403, 1179), (1181, 405, 404, 1180), (1182, 406, 405, 1181), (1183, 407, 406, 1182), (1184, 408, 407, 1183), (1185, 409, 408, 1184), (1186, 410, 409, 1185), (1187, 411, 410, 1186), (1188, 412, 411, 1187), (1189, 413, 412, 1188), (415, 414, 1190, 1191), (416, 415, 1191, 1192), (417, 416, 1192, 1193), (418, 417, 1193, 1194), (419, 418, 1194, 1195), (420, 419, 1195, 1196), (421, 420, 1196, 1197), (422, 421, 1197, 1198), (423, 422, 1198, 1199), (424, 423, 1199, 1200), (425, 424, 1200, 1201), (426, 425, 1201, 1202), (427, 426, 1202, 1203), (428, 427, 1203, 1204), (429, 428, 1204, 1205), (430, 429, 1205, 1206), (431, 430, 1206, 697), (433, 432, 696, 695, 1319, 1318, 1317, 1320, 1321, 1394, 1323, 1322, 1476, 1477, 1478, 783, 782, 781, 780, 779, 778, 777, 776, 775, 774, 773, 772, 771, 770, 769, 768, 767, 766, 765, 764, 763, 762, 761, 760, 759, 758, 757, 756, 755, 754, 753, 752, 751, 750, 749, 748, 747, 746, 745, 744, 743, 742, 741, 740, 739, 738, 737, 736, 735, 734, 733, 732, 731, 730, 729, 728, 727, 726, 725, 724, 723, 722, 721, 720, 719, 718, 717, 716, 715, 714, 713, 712, 711, 710, 709, 708, 707, 706, 705, 704, 703, 702, 701, 700, 699, 698, 697, 1206, 1205, 1204, 1203, 1202, 1201, 1200, 1199, 1198, 1197, 1196, 1195, 1194, 1193, 1192, 1191, 1190, 1395, 1396, 1397, 1398, 1399, 1400, 1401, 1402, 1403, 1404, 1405, 1406, 1407, 1408, 1409, 1410, 1411, 1412, 1413, 1414, 1415, 1416, 1417, 1418, 1419, 1420, 1421, 1422, 1423, 1424, 1425, 1426, 1427, 1428, 1429, 1430, 1431, 1432, 1433, 1434, 1435, 1436, 1437, 1438, 1439, 1440, 1441, 1442, 1443, 1444, 1445, 1446, 1447, 1448, 1449, 1450, 1451, 1452, 1453, 1454, 1455, 1456, 1457, 1458, 1459, 1460, 1461, 1462, 1463, 1464, 1465, 1466, 1467, 1468, 1469, 1470, 1471, 1472, 1473, 1474, 1475, 1207, 1208, 1209, 1210, 1211, 1212, 1213, 1214, 1215, 1216, 1217, 1218, 1219, 1220, 1221, 1222, 1223, 1224, 1225, 1226, 1227, 1228, 1229, 1230, 1231, 1232, 1233, 1234, 1235, 1236, 1237, 1238, 1239, 1240, 1241, 1242, 1243, 1244, 1245, 1246, 1247, 1248, 1249, 1250, 1251, 1252, 1253, 1254, 1255, 1256, 1257, 1258, 1259, 1260, 1261, 1262, 1263, 1264, 1265, 1266, 1267, 1268, 1269, 1270, 1271, 1272, 1273, 1274, 1275, 1276, 1277, 1278, 1279, 1280, 1281, 1282, 1283, 1284, 1285, 1286, 1287, 1288, 1289, 1290, 1291, 1292, 1293, 1294, 1295, 1296, 1297, 1298, 1299, 1300, 1301, 1302, 1303, 1304, 862, 861, 860, 859, 858, 857, 856, 855, 854, 853, 852, 851, 850, 849, 848, 847, 846, 845, 844, 843, 842, 841, 840, 839, 838, 837, 836, 835, 834, 833, 832, 831, 830, 829, 828, 827, 826, 825, 824, 823, 822, 821, 820, 819, 818, 817, 816, 815, 814, 813, 812, 811, 810, 809, 808, 807, 806, 805, 804, 803, 802, 801, 800, 799, 798, 797, 796, 795, 794), (433, 695, 64, 4), (63, 694, 1004, 512), (512, 1004, 1003, 513), (513, 1003, 1002, 514), (514, 1002, 1001, 515), (515, 1001, 1000, 516), (516, 1000, 999, 517), (517, 999, 998, 518), (518, 998, 997, 519), (519, 997, 996, 520), (520, 996, 995, 521), (521, 995, 994, 522), (522, 994, 993, 523), (523, 993, 992, 524), (524, 992, 991, 525), (525, 991, 990, 526), (526, 990, 989, 527), (527, 989, 988, 528), (528, 988, 987, 529), (529, 987, 986, 530), (530, 986, 985, 531), (531, 985, 984, 532), (532, 984, 983, 533), (533, 983, 982, 534), (534, 982, 981, 535), (535, 981, 980, 536), (536, 980, 979, 537), (537, 979, 978, 538), (538, 978, 977, 539), (539, 977, 976, 540), (540, 976, 975, 541), (541, 975, 974, 542), (542, 974, 973, 543), (543, 973, 972, 544), (544, 972, 971, 545), (545, 971, 970, 546), (546, 970, 969, 547), (547, 969, 968, 548), (548, 968, 967, 549), (549, 967, 966, 550), (550, 966, 965, 551), (551, 965, 964, 552), (552, 964, 963, 553), (553, 963, 962, 554), (554, 962, 961, 555), (555, 961, 960, 556), (556, 960, 959, 557), (557, 959, 958, 558), (558, 958, 957, 559), (559, 957, 956, 560), (560, 956, 955, 561), (561, 955, 954, 562), (562, 954, 953, 563), (563, 953, 952, 564), (564, 952, 951, 565), (565, 951, 950, 566), (566, 950, 949, 567), (1317, 1318, 569, 568), (1318, 1319, 510, 569), (1319, 1320, 511, 510), (436, 1324, 434, 1316, 1325, 1326, 1327, 1328, 1329, 1330, 1331, 1332, 1333, 1334, 1335, 1336, 1337, 1338, 1339, 1340, 1341, 1342, 1343, 1344, 1345, 1346, 1347, 1348, 1349, 1350, 1351, 1352, 1353, 1354, 1355, 1356, 1357, 1358, 1359, 1360, 1361, 1362, 1363, 1364, 1365, 1366, 1367, 1368, 1369, 1370, 1371, 1372, 1373, 1374, 1375, 1376, 1377, 1378, 1379, 1380, 1381, 1382, 1383, 1384, 1385, 1386, 1387, 1388, 1389, 1390, 1391, 1392, 1393, 1189, 1188, 1187, 1186, 1185, 1184, 1183, 1182, 1181, 1180, 1179, 437), (433, 794, 793, 792, 791, 790, 789, 788, 787, 786, 785, 784, 783, 1478, 1479, 1476, 1322, 1321, 1320, 1319, 695), (1005, 232, 862, 1304), (863, 1178, 1400, 1399), (864, 863, 1399, 1398), (865, 864, 1398, 1397), (866, 865, 1397, 1396), (867, 866, 1396, 1395), (414, 867, 1395, 1190), (1393, 868, 413, 1189), (1392, 869, 868, 1393), (1391, 870, 869, 1392), (1390, 871, 870, 1391), (1389, 872, 871, 1390), (1388, 873, 872, 1389), (1387, 874, 873, 1388), (1386, 875, 874, 1387), (1385, 876, 875, 1386), (1384, 877, 876, 1385), (1383, 878, 877, 1384), (1382, 879, 878, 1383), (1381, 880, 879, 1382), (1380, 881, 880, 1381), (1379, 882, 881, 1380), (1378, 883, 882, 1379), (1377, 884, 883, 1378), (1376, 885, 884, 1377), (1375, 886, 885, 1376), (1374, 887, 886, 1375), (1373, 888, 887, 1374), (1372, 889, 888, 1373), (1371, 890, 889, 1372), (1370, 891, 890, 1371), (1369, 892, 891, 1370), (1368, 893, 892, 1369), (1367, 894, 893, 1368), (1366, 895, 894, 1367), (1365, 896, 895, 1366), (1364, 897, 896, 1365), (1363, 898, 897, 1364), (1362, 899, 898, 1363), (1361, 900, 899, 1362), (1360, 901, 900, 1361), (1359, 902, 901, 1360), (1358, 903, 902, 1359), (1357, 904, 903, 1358), (1356, 905, 904, 1357), (1355, 906, 905, 1356), (1354, 907, 906, 1355), (1353, 908, 907, 1354), (1352, 909, 908, 1353), (1351, 910, 909, 1352), (1350, 911, 910, 1351), (1349, 912, 911, 1350), (1348, 913, 912, 1349), (1347, 914, 913, 1348), (1346, 915, 914, 1347), (1345, 916, 915, 1346), (1344, 917, 916, 1345), (1343, 918, 917, 1344), (1342, 919, 918, 1343), (1341, 920, 919, 1342), (1340, 921, 920, 1341), (1339, 922, 921, 1340), (1338, 923, 922, 1339), (1337, 924, 923, 1338), (1336, 925, 924, 1337), (1335, 926, 925, 1336), (1334, 927, 926, 1335), (1333, 928, 927, 1334), (1332, 929, 928, 1333), (1331, 930, 929, 1332), (1330, 931, 930, 1331), (1329, 932, 931, 1330), (1328, 933, 932, 1329), (1327, 934, 933, 1328), (1326, 935, 934, 1327), (1325, 936, 935, 1326), (1316, 937, 936, 1325), (1315, 938, 937, 1316), (1314, 939, 938, 1315), (1313, 940, 939, 1314), (1312, 941, 940, 1313), (1311, 942, 941, 1312), (1310, 943, 942, 1311), (1309, 944, 943, 1310), (1308, 945, 944, 1309), (1307, 946, 945, 1308), (1306, 947, 946, 1307), (1305, 948, 947, 1306), (567, 949, 948, 1305), (1006, 1005, 1304, 1303), (1007, 1006, 1303, 1302), (1008, 1007, 1302, 1301), (1009, 1008, 1301, 1300), (1010, 1009, 1300, 1299), (1011, 1010, 1299, 1298), (1012, 1011, 1298, 1297), (1013, 1012, 1297, 1296), (1014, 1013, 1296, 1295), (1015, 1014, 1295, 1294), (1016, 1015, 1294, 1293), (1017, 1016, 1293, 1292), (1018, 1017, 1292, 1291), (1019, 1018, 1291, 1290), (1020, 1019, 1290, 1289), (1021, 1020, 1289, 1288), (1022, 1021, 1288, 1287), (1023, 1022, 1287, 1286), (1024, 1023, 1286, 1285), (1025, 1024, 1285, 1284), (1026, 1025, 1284, 1283), (1027, 1026, 1283, 1282), (1028, 1027, 1282, 1281), (1029, 1028, 1281, 1280), (1030, 1029, 1280, 1279), (1031, 1030, 1279, 1278), (1032, 1031, 1278, 1277), (1033, 1032, 1277, 1276), (1034, 1033, 1276, 1275), (1035, 1034, 1275, 1274), (1036, 1035, 1274, 1273), (1037, 1036, 1273, 1272), (1038, 1037, 1272, 1271), (1039, 1038, 1271, 1270), (1040, 1039, 1270, 1269), (1041, 1040, 1269, 1268), (1042, 1041, 1268, 1267), (1043, 1042, 1267, 1266), (1044, 1043, 1266, 1265), (1045, 1044, 1265, 1264), (1046, 1045, 1264, 1263), (1047, 1046, 1263, 1262), (1048, 1047, 1262, 1261), (1049, 1048, 1261, 1260), (1050, 1049, 1260, 1259), (1051, 1050, 1259, 1258), (1052, 1051, 1258, 1257), (1053, 1052, 1257, 1256), (1054, 1053, 1256, 1255), (1055, 1054, 1255, 1254), (1056, 1055, 1254, 1253), (1057, 1056, 1253, 1252), (1058, 1057, 1252, 1251), (1059, 1058, 1251, 1250), (1060, 1059, 1250, 1249), (1061, 1060, 1249, 1248), (1062, 1061, 1248, 1247), (1063, 1062, 1247, 1246), (1064, 1063, 1246, 1245), (1065, 1064, 1245, 1244), (1066, 1065, 1244, 1243), (1067, 1066, 1243, 1242), (1068, 1067, 1242, 1241), (1069, 1068, 1241, 1240), (1070, 1069, 1240, 1239), (1071, 1070, 1239, 1238), (1072, 1071, 1238, 1237), (1073, 1072, 1237, 1236), (1074, 1073, 1236, 1235), (1075, 1074, 1235, 1234), (1076, 1075, 1234, 1233), (1077, 1076, 1233, 1232), (1078, 1077, 1232, 1231), (1079, 1078, 1231, 1230), (1080, 1079, 1230, 1229), (1081, 1080, 1229, 1228), (1082, 1081, 1228, 1227), (1083, 1082, 1227, 1226), (1084, 1083, 1226, 1225), (1085, 1084, 1225, 1224), (1086, 1085, 1224, 1223), (1087, 1086, 1223, 1222), (1088, 1087, 1222, 1221), (1089, 1088, 1221, 1220), (1090, 1089, 1220, 1219), (1091, 1090, 1219, 1218), (1092, 1091, 1218, 1217), (1093, 1092, 1217, 1216), (1094, 1093, 1216, 1215), (1095, 1094, 1215, 1214), (1096, 1095, 1214, 1213), (1097, 1096, 1213, 1212), (1098, 1097, 1212, 1211), (1099, 1098, 1211, 1210), (1100, 1099, 1210, 1209), (1101, 1100, 1209, 1208), (1102, 1101, 1208, 1207), (1103, 1102, 1207, 1475), (1104, 1103, 1475, 1474), (1105, 1104, 1474, 1473), (1106, 1105, 1473, 1472), (1107, 1106, 1472, 1471), (1108, 1107, 1471, 1470), (1109, 1108, 1470, 1469), (1110, 1109, 1469, 1468), (1111, 1110, 1468, 1467), (1112, 1111, 1467, 1466), (1113, 1112, 1466, 1465), (1114, 1113, 1465, 1464), (1115, 1114, 1464, 1463), (1116, 1115, 1463, 1462), (1117, 1116, 1462, 1461), (1118, 1117, 1461, 1460), (1119, 1118, 1460, 1459), (1120, 1119, 1459, 1458), (1121, 1120, 1458, 1457), (1122, 1121, 1457, 1456), (1123, 1122, 1456, 1455), (1124, 1123, 1455, 1454), (1125, 1124, 1454, 1453), (1126, 1125, 1453, 1452), (1127, 1126, 1452, 1451), (1128, 1127, 1451, 1450), (1129, 1128, 1450, 1449), (1130, 1129, 1449, 1448), (1131, 1130, 1448, 1447), (1132, 1131, 1447, 1446), (1133, 1132, 1446, 1445), (1134, 1133, 1445, 1444), (1135, 1134, 1444, 1443), (1136, 1135, 1443, 1442), (1137, 1136, 1442, 1441), (1138, 1137, 1441, 1440), (1139, 1138, 1440, 1439), (1140, 1139, 1439, 1438), (1141, 1140, 1438, 1437), (1142, 1141, 1437, 1436), (1143, 1142, 1436, 1435), (1144, 1143, 1435, 1434), (1145, 1144, 1434, 1433), (1146, 1145, 1433, 1432), (1147, 1146, 1432, 1431), (1148, 1147, 1431, 1430), (1149, 1148, 1430, 1429), (1150, 1149, 1429, 1428), (1151, 1150, 1428, 1427), (1152, 1151, 1427, 1426), (1153, 1152, 1426, 1425), (1154, 1153, 1425, 1424), (1155, 1154, 1424, 1423), (1156, 1155, 1423, 1422), (1157, 1156, 1422, 1421), (1158, 1157, 1421, 1420), (1159, 1158, 1420, 1419), (1160, 1159, 1419, 1418), (1161, 1160, 1418, 1417), (1162, 1161, 1417, 1416), (1163, 1162, 1416, 1415), (1164, 1163, 1415, 1414), (1165, 1164, 1414, 1413), (1166, 1165, 1413, 1412), (1167, 1166, 1412, 1411), (1168, 1167, 1411, 1410), (1169, 1168, 1410, 1409), (1170, 1169, 1409, 1408), (1171, 1170, 1408, 1407), (1172, 1171, 1407, 1406), (1173, 1172, 1406, 1405), (1174, 1173, 1405, 1404), (1175, 1174, 1404, 1403), (1176, 1175, 1403, 1402), (1177, 1176, 1402, 1401), (1178, 1177, 1401, 1400), (1320, 1317, 568, 511), (1394, 1321, 434, 1324), (1323, 1394, 1324, 436), (1477, 1476, 507, 570), (1478, 1477, 570, 509), (1476, 1479, 508, 507), (1479, 1478, 509, 508), (434, 435, 436, 437, 438, 439, 440, 441, 442, 443, 444, 445, 446, 447, 448, 449, 450, 451, 452, 453, 454, 455, 456, 457, 458, 459, 460, 461, 462, 463, 464, 465, 466, 467, 468, 469, 470, 471, 472, 473, 474, 475, 476, 477, 478, 479, 480, 481, 482, 483, 484, 485, 486, 487, 488, 489, 490, 491, 492, 493, 494, 495, 496, 497, 498, 499, 500, 501, 502, 503, 504, 505, 506, 507, 508, 509, 510, 511, 568, 567, 1305, 1306, 1307, 1308, 1309, 1310, 1311, 1312, 1313, 1314, 1315, 1316), (1321, 1322, 1323, 436, 435, 434)])
me_cylinder.polygons.foreach_set('material_index', [0, 0, 0, 0, 0, 0, 0, 0, 0, 0, 0, 0, 0, 0, 0, 0, 0, 0, 0, 0, 0, 0, 0, 0, 0, 0, 0, 0, 0, 0, 0, 0, 0, 0, 0, 0, 0, 0, 0, 0, 0, 0, 0, 0, 0, 0, 0, 0, 0, 0, 0, 0, 0, 0, 0, 0, 0, 0, 0, 0, 0, 0, 0, 0, 0, 0, 1, 1, 1, 1, 1, 1, 1, 1, 1, 1, 1, 1, 1, 1, 1, 1, 1, 1, 1, 1, 1, 1, 1, 1, 1, 1, 1, 1, 1, 1, 1, 1, 1, 1, 1, 1, 1, 1, 1, 1, 1, 1, 1, 1, 1, 1, 1, 1, 1, 1, 1, 1, 1, 1, 1, 1, 1, 1, 1, 1, 1, 1, 1, 1, 1, 1, 1, 1, 1, 1, 1, 1, 1, 1, 1, 1, 1, 1, 1, 1, 1, 1, 1, 1, 1, 1, 1, 1, 1, 1, 1, 1, 1, 1, 1, 1, 1, 1, 1, 1, 1, 1, 1, 1, 1, 1, 1, 1, 1, 1, 1, 1, 1, 1, 1, 1, 1, 1, 1, 1, 1, 1, 1, 1, 1, 1, 1, 1, 1, 1, 1, 1, 1, 1, 1, 1, 1, 1, 1, 1, 1, 1, 1, 1, 1, 1, 1, 1, 1, 1, 1, 1, 1, 1, 1, 1, 1, 1, 1, 1, 1, 1, 1, 1, 1, 0, 0, 0, 0, 0, 0, 0, 0, 0, 0, 0, 0, 0, 0, 0, 0, 0, 0, 0, 0, 0, 0, 0, 0, 0, 0, 0, 0, 0, 0, 0, 0, 0, 0, 0, 0, 0, 0, 0, 0, 0, 0, 0, 0, 0, 0, 0, 0, 0, 0, 0, 0, 0, 0, 0, 0, 0, 0, 0, 0, 0, 0, 0, 0, 0, 0, 0, 0, 0, 0, 0, 0, 0, 0, 0, 0, 0, 0, 0, 0, 0, 0, 0, 0, 0, 0, 0, 0, 0, 0, 0, 0, 0, 0, 0, 0, 0, 0, 0, 0, 0, 0, 0, 0, 0, 0, 0, 0, 0, 0, 0, 0, 0, 0, 0, 0, 0, 0, 0, 0, 0, 0, 0, 0, 0, 0, 0, 0, 0, 0, 0, 0, 0, 0, 0, 0, 0, 0, 0, 0, 0, 0, 0, 0, 0, 0, 0, 0, 0, 0, 0, 0, 0, 0, 0, 0, 0, 0, 0, 0, 0, 0, 0, 0, 0, 1, 1, 1, 1, 1, 1, 1, 1, 1, 1, 1, 1, 1, 1, 1, 1, 1, 1, 0, 0, 0, 0, 0, 0, 0, 0, 0, 0, 0, 0, 0, 0, 0, 0, 0, 0, 0, 0, 0, 0, 0, 0, 0, 0, 0, 0, 0, 0, 0, 0, 0, 0, 0, 0, 0, 0, 0, 0, 0, 0, 0, 0, 0, 0, 0, 0, 0, 0, 0, 0, 0, 0, 0, 0, 0, 0, 0, 0, 0, 1, 1, 1, 1, 1, 1, 1, 1, 0, 0, 0, 0, 0, 0, 0, 0, 0, 0, 0, 0, 0, 0, 0, 0, 0, 0, 0, 0, 0, 0, 0, 0, 0, 0, 0, 0, 0, 0, 0, 0, 0, 0, 0, 0, 0, 0, 0, 0, 0, 0, 0, 0, 0, 0, 0, 0, 0, 0, 0, 0, 0, 0, 0, 0, 0, 0, 0, 0, 0, 0, 0, 0, 0, 0, 0, 0, 0, 0, 0, 0, 0, 0, 0, 0, 0, 0, 0, 0, 0, 0, 1, 1, 1, 1, 1, 1, 1, 1, 1, 1, 1, 1, 1, 1, 1, 1, 1, 1, 1, 1, 1, 1, 1, 1, 1, 1, 1, 1, 1, 1, 1, 1, 1, 1, 1, 1, 1, 1, 1, 1, 1, 1, 1, 1, 1, 1, 1, 1, 1, 1, 1, 1, 1, 1, 1, 1, 1, 1, 1, 1, 1, 1, 1, 1, 1, 1, 1, 1, 1, 1, 1, 1, 1, 1, 1, 1, 1, 1, 1, 1, 1, 1, 1, 1, 1, 1, 1, 1, 1, 1, 1, 1, 1, 1, 1, 1, 1, 1, 1, 1, 1, 1, 1, 1, 1, 1, 1, 1, 1, 1, 1, 1, 1, 1, 1, 1, 1, 1, 1, 1, 1, 1, 1, 1, 1, 1, 1, 1, 1, 1, 1, 1, 1, 1, 1, 1, 1, 1, 1, 1, 1, 1, 1, 1, 1, 1, 1, 1, 1, 1, 1, 1, 1, 1, 1, 1, 1, 1, 1, 1, 1, 1, 1, 1, 1, 1, 1, 1, 1, 1, 1, 1, 1, 0, 0, 0, 0, 0, 0, 0, 0, 0])
me_cylinder.materials.append(mat_material_003)
me_cylinder.materials.append(mat_material_005)
me_cylinder.use_remesh_preserve_volume = False
me_cylinder.use_remesh_preserve_attributes = False
me_cylinder.use_mirror_vertex_groups = False
me_cylinder.update()

# ---- objects
ob_cylinder_001 = bpy.data.objects.new('Cylinder.001', me_cylinder_002)
ob_cylinder = bpy.data.objects.new('Cylinder', me_cylinder)
ob_lamp = bpy.data.objects.new('Lamp', light_lamp)
ob_camera = bpy.data.objects.new('Camera', cam_camera)

# ---- transforms, parenting, visibility, modifiers, constraints
ob_cylinder_001.location = (0.0, 8.61, 1.613)
ob_cylinder_001.lineart.crease_threshold = 0.0
ob_cylinder.location = (0.0, 0.0, 0.5)
ob_cylinder.lineart.crease_threshold = 0.0
ob_lamp.location = (4.076, 1.005, 5.904)
ob_lamp.rotation_euler = (0.6503, 0.05522, 1.866)
ob_lamp.lock_rotations_4d = False
ob_lamp.empty_display_type = 'ARROWS'
ob_lamp.color = (0.0, 0.0, 0.0, 0.0)
ob_lamp.lineart.crease_threshold = 0.0
ob_camera.location = (7.481, -6.508, 5.344)
ob_camera.rotation_euler = (1.109, 0.01082, 0.8149)
ob_camera.lock_rotations_4d = False
ob_camera.empty_display_type = 'ARROWS'
ob_camera.color = (0.0, 0.0, 0.0, 0.0)
ob_camera.display_type = 'WIRE'
ob_camera.lineart.crease_threshold = 0.0

# ---- collection membership
col_collection_1.objects.link(ob_cylinder_001)
col_collection_1.objects.link(ob_cylinder)
col_collection_1.objects.link(ob_lamp)
col_collection_1.objects.link(ob_camera)

# ---- scene / render settings (as saved in the file)
scene.camera = ob_camera
scene.frame_start = 1; scene.frame_end = 250; scene.frame_set(1)
scene.render.engine = 'BLENDER_EEVEE_NEXT'
scene.render.resolution_percentage = 50
scene.render.dither_intensity = 0.0
scene.cycles.use_denoising = False
scene.cycles.samples = 128
scene.cycles.sampling_pattern = 'TABULATED_SOBOL'
scene.cycles.light_sampling_threshold = 0.0
scene.cycles.use_adaptive_sampling = False
scene.cycles.use_light_tree = False
scene.cycles.blur_glossy = 0.0
scene.cycles.sample_clamp_indirect = 0.0
scene.view_settings.view_transform = 'Standard'
bpy.context.view_layer.update()
